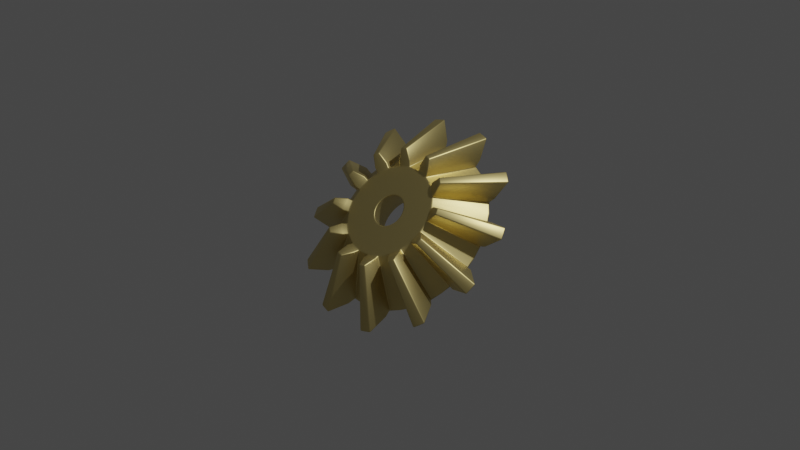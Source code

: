 # Source: gear.blend  (saved by Blender 2.83.20; exported with 4.5.12 LTS)
import bpy
from mathutils import Matrix  # noqa: F401  (used for matrix-valued properties, if any)

bpy.ops.wm.read_factory_settings(use_empty=True)
scene = bpy.context.scene
scene.name = 'Scene'

# ---- collections
col_collection = bpy.data.collections.new('Collection'); scene.collection.children.link(col_collection)

# ---- materials (node trees are filled in below, after node groups)
mat_material_001 = bpy.data.materials.new('Material.001')
mat_material_001.use_transparent_shadow = False

# ---- material node trees
mat_material_001.use_nodes = True; mat_material_001.node_tree.nodes.clear()
_N = mat_material_001.node_tree.nodes; _L = mat_material_001.node_tree.links
n0 = _N.new('ShaderNodeOutputMaterial'); n0.name = 'Material Output'; n0.location = (300, 300)
n1 = _N.new('ShaderNodeBsdfPrincipled'); n1.name = 'Principled BSDF'; n1.location = (10, 300)
n1.distribution = 'GGX'
n1.subsurface_method = 'BURLEY'
n1.inputs[0].default_value = (0.8, 0.6516, 0.2674, 1.0)
n1.inputs[1].default_value = 1.0
n1.inputs[3].default_value = 1.45
n1.inputs[27].default_value = (0.0, 0.0, 0.0, 1.0)
n1.inputs[28].default_value = 1.0
_L.new(n1.outputs[0], n0.inputs[0])
n0.is_active_output = True

# ---- world
world_world = bpy.data.worlds.new('World'); scene.world = world_world
world_world.use_nodes = True; world_world.node_tree.nodes.clear()
_N = world_world.node_tree.nodes; _L = world_world.node_tree.links
n0 = _N.new('ShaderNodeOutputWorld'); n0.name = 'World Output'; n0.location = (300, 300)
n1 = _N.new('ShaderNodeBackground'); n1.name = 'Background'; n1.location = (10, 300)
n1.inputs[0].default_value = (0.05088, 0.05088, 0.05088, 1.0)
_L.new(n1.outputs[0], n0.inputs[0])
n0.is_active_output = True
world_world.color = (0.05088, 0.05088, 0.05088)
world_world.use_sun_shadow = False
world_world.sun_shadow_jitter_overblur = 0.0

# ---- cameras
cam_camera = bpy.data.cameras.new('Camera')
cam_camera.clip_end = 100.0
cam_camera.ortho_scale = 7.314

# ---- lights
light_light = bpy.data.lights.new('Light', 'POINT')
light_light.transmission_factor = 0.0
light_light.energy = 1000.0
light_light.shadow_soft_size = 0.1
light_light.shadow_maximum_resolution = 0.006
light_light.use_absolute_resolution = True

# ---- meshes
me_gear_002 = bpy.data.meshes.new('Gear.002')
me_gear_002.from_pydata([(0.31, 0.0, -0.2), (0.3073, 0.04046, -0.2), (0.2994, 0.08023, -0.2), (0.2864, 0.1186, -0.2), (0.92, 0.0, -0.2), (0.9121, 0.1201, -0.2), (0.8887, 0.2381, -0.2), (0.85, 0.3521, -0.2), (0.9914, 0.1305, -0.1633), (0.9659, 0.2588, -0.1633), (0.9239, 0.3827, -0.1633), (1.174, 0.2494, -0.09), (1.159, 0.3106, -0.09), (1.141, 0.3709, -0.09), (0.1673, 0.0, 0.2), (0.1658, 0.02183, 0.2), (0.1616, 0.04329, 0.2), (0.1545, 0.06401, 0.2), (0.4964, 0.0, 0.2), (0.4921, 0.06479, 0.2), (0.4795, 0.1285, 0.2), (0.4586, 0.19, 0.2), (0.5349, 0.07042, 0.2367), (0.5211, 0.1396, 0.2367), (0.4985, 0.2065, 0.2367), (0.6333, 0.1345, 0.31), (0.6254, 0.1676, 0.31), (0.6157, 0.2001, 0.31), (0.2685, 0.155, -0.2), (0.2459, 0.1887, -0.2), (0.2192, 0.2192, -0.2), (0.1887, 0.2459, -0.2), (0.7967, 0.46, -0.2), (0.7299, 0.5601, -0.2), (0.6505, 0.6505, -0.2), (0.5601, 0.7299, -0.2), (0.7934, 0.6088, -0.1633), (0.7071, 0.7071, -0.1633), (0.6088, 0.7934, -0.1633), (0.8919, 0.8029, -0.09), (0.8485, 0.8485, -0.09), (0.8029, 0.8919, -0.09), (0.1448, 0.08363, 0.2), (0.1327, 0.1018, 0.2), (0.1183, 0.1183, 0.2), (0.1018, 0.1327, 0.2), (0.4299, 0.2482, 0.2), (0.3938, 0.3022, 0.2), (0.351, 0.351, 0.2), (0.3022, 0.3938, 0.2), (0.428, 0.3284, 0.2367), (0.3815, 0.3815, 0.2367), (0.3284, 0.428, 0.2367), (0.4812, 0.4332, 0.31), (0.4578, 0.4578, 0.31), (0.4332, 0.4812, 0.31), (0.155, 0.2685, -0.2), (0.1186, 0.2864, -0.2), (0.08023, 0.2994, -0.2), (0.04046, 0.3073, -0.2), (0.46, 0.7967, -0.2), (0.3521, 0.85, -0.2), (0.2381, 0.8887, -0.2), (0.1201, 0.9121, -0.2), (0.3827, 0.9239, -0.1633), (0.2588, 0.9659, -0.1633), (0.1305, 0.9914, -0.1633), (0.3709, 1.141, -0.09), (0.3106, 1.159, -0.09), (0.2494, 1.174, -0.09), (0.08363, 0.1448, 0.2), (0.06401, 0.1545, 0.2), (0.04329, 0.1616, 0.2), (0.02183, 0.1658, 0.2), (0.2482, 0.4299, 0.2), (0.19, 0.4586, 0.2), (0.1285, 0.4795, 0.2), (0.06479, 0.4921, 0.2), (0.2065, 0.4985, 0.2367), (0.1396, 0.5211, 0.2367), (0.07042, 0.5349, 0.2367), (0.2001, 0.6157, 0.31), (0.1676, 0.6254, 0.31), (0.1345, 0.6333, 0.31), (1.898e-17, 0.31, -0.2), (-0.04046, 0.3073, -0.2), (-0.08023, 0.2994, -0.2), (-0.1186, 0.2864, -0.2), (5.633e-17, 0.92, -0.2), (-0.1201, 0.9121, -0.2), (-0.2381, 0.8887, -0.2), (-0.3521, 0.85, -0.2), (-0.1305, 0.9914, -0.1633), (-0.2588, 0.9659, -0.1633), (-0.3827, 0.9239, -0.1633), (-0.2494, 1.174, -0.09), (-0.3106, 1.159, -0.09), (-0.3709, 1.141, -0.09), (1.024e-17, 0.1673, 0.2), (-0.02183, 0.1658, 0.2), (-0.04329, 0.1616, 0.2), (-0.06401, 0.1545, 0.2), (3.039e-17, 0.4964, 0.2), (-0.06479, 0.4921, 0.2), (-0.1285, 0.4795, 0.2), (-0.19, 0.4586, 0.2), (-0.07042, 0.5349, 0.2367), (-0.1396, 0.5211, 0.2367), (-0.2065, 0.4985, 0.2367), (-0.1345, 0.6333, 0.31), (-0.1676, 0.6254, 0.31), (-0.2001, 0.6157, 0.31), (-0.155, 0.2685, -0.2), (-0.1887, 0.2459, -0.2), (-0.2192, 0.2192, -0.2), (-0.2459, 0.1887, -0.2), (-0.46, 0.7967, -0.2), (-0.5601, 0.7299, -0.2), (-0.6505, 0.6505, -0.2), (-0.7299, 0.5601, -0.2), (-0.6088, 0.7934, -0.1633), (-0.7071, 0.7071, -0.1633), (-0.7934, 0.6088, -0.1633), (-0.8029, 0.8919, -0.09), (-0.8485, 0.8485, -0.09), (-0.8919, 0.8029, -0.09), (-0.08363, 0.1448, 0.2), (-0.1018, 0.1327, 0.2), (-0.1183, 0.1183, 0.2), (-0.1327, 0.1018, 0.2), (-0.2482, 0.4299, 0.2), (-0.3022, 0.3938, 0.2), (-0.351, 0.351, 0.2), (-0.3938, 0.3022, 0.2), (-0.3284, 0.428, 0.2367), (-0.3815, 0.3815, 0.2367), (-0.428, 0.3284, 0.2367), (-0.4332, 0.4812, 0.31), (-0.4578, 0.4578, 0.31), (-0.4812, 0.4332, 0.31), (-0.2685, 0.155, -0.2), (-0.2864, 0.1186, -0.2), (-0.2994, 0.08023, -0.2), (-0.3073, 0.04046, -0.2), (-0.7967, 0.46, -0.2), (-0.85, 0.3521, -0.2), (-0.8887, 0.2381, -0.2), (-0.9121, 0.1201, -0.2), (-0.9239, 0.3827, -0.1633), (-0.9659, 0.2588, -0.1633), (-0.9914, 0.1305, -0.1633), (-1.141, 0.3709, -0.09), (-1.159, 0.3106, -0.09), (-1.174, 0.2494, -0.09), (-0.1448, 0.08363, 0.2), (-0.1545, 0.06401, 0.2), (-0.1616, 0.04329, 0.2), (-0.1658, 0.02183, 0.2), (-0.4299, 0.2482, 0.2), (-0.4586, 0.19, 0.2), (-0.4795, 0.1285, 0.2), (-0.4921, 0.06479, 0.2), (-0.4985, 0.2065, 0.2367), (-0.5211, 0.1396, 0.2367), (-0.5349, 0.07042, 0.2367), (-0.6157, 0.2001, 0.31), (-0.6254, 0.1676, 0.31), (-0.6333, 0.1345, 0.31), (-0.31, 3.796e-17, -0.2), (-0.3073, -0.04046, -0.2), (-0.2994, -0.08023, -0.2), (-0.2864, -0.1186, -0.2), (-0.92, 1.127e-16, -0.2), (-0.9121, -0.1201, -0.2), (-0.8887, -0.2381, -0.2), (-0.85, -0.3521, -0.2), (-0.9914, -0.1305, -0.1633), (-0.9659, -0.2588, -0.1633), (-0.9239, -0.3827, -0.1633), (-1.174, -0.2494, -0.09), (-1.159, -0.3106, -0.09), (-1.141, -0.3709, -0.09), (-0.1673, 2.048e-17, 0.2), (-0.1658, -0.02183, 0.2), (-0.1616, -0.04329, 0.2), (-0.1545, -0.06401, 0.2), (-0.4964, 6.079e-17, 0.2), (-0.4921, -0.06479, 0.2), (-0.4795, -0.1285, 0.2), (-0.4586, -0.19, 0.2), (-0.5349, -0.07042, 0.2367), (-0.5211, -0.1396, 0.2367), (-0.4985, -0.2065, 0.2367), (-0.6333, -0.1345, 0.31), (-0.6254, -0.1676, 0.31), (-0.6157, -0.2001, 0.31), (-0.2685, -0.155, -0.2), (-0.2459, -0.1887, -0.2), (-0.2192, -0.2192, -0.2), (-0.1887, -0.2459, -0.2), (-0.7967, -0.46, -0.2), (-0.7299, -0.5601, -0.2), (-0.6505, -0.6505, -0.2), (-0.5601, -0.7299, -0.2), (-0.7934, -0.6088, -0.1633), (-0.7071, -0.7071, -0.1633), (-0.6088, -0.7934, -0.1633), (-0.8919, -0.8029, -0.09), (-0.8485, -0.8485, -0.09), (-0.8029, -0.8919, -0.09), (-0.1448, -0.08363, 0.2), (-0.1327, -0.1018, 0.2), (-0.1183, -0.1183, 0.2), (-0.1018, -0.1327, 0.2), (-0.4299, -0.2482, 0.2), (-0.3938, -0.3022, 0.2), (-0.351, -0.351, 0.2), (-0.3022, -0.3938, 0.2), (-0.428, -0.3284, 0.2367), (-0.3815, -0.3815, 0.2367), (-0.3284, -0.428, 0.2367), (-0.4812, -0.4332, 0.31), (-0.4578, -0.4578, 0.31), (-0.4332, -0.4812, 0.31), (-0.155, -0.2685, -0.2), (-0.1186, -0.2864, -0.2), (-0.08023, -0.2994, -0.2), (-0.04046, -0.3073, -0.2), (-0.46, -0.7967, -0.2), (-0.3521, -0.85, -0.2), (-0.2381, -0.8887, -0.2), (-0.1201, -0.9121, -0.2), (-0.3827, -0.9239, -0.1633), (-0.2588, -0.9659, -0.1633), (-0.1305, -0.9914, -0.1633), (-0.3709, -1.141, -0.09), (-0.3106, -1.159, -0.09), (-0.2494, -1.174, -0.09), (-0.08363, -0.1448, 0.2), (-0.06401, -0.1545, 0.2), (-0.04329, -0.1616, 0.2), (-0.02183, -0.1658, 0.2), (-0.2482, -0.4299, 0.2), (-0.19, -0.4586, 0.2), (-0.1285, -0.4795, 0.2), (-0.06479, -0.4921, 0.2), (-0.2065, -0.4985, 0.2367), (-0.1396, -0.5211, 0.2367), (-0.07042, -0.5349, 0.2367), (-0.2001, -0.6157, 0.31), (-0.1676, -0.6254, 0.31), (-0.1345, -0.6333, 0.31), (-5.695e-17, -0.31, -0.2), (0.04046, -0.3073, -0.2), (0.08023, -0.2994, -0.2), (0.1186, -0.2864, -0.2), (-1.69e-16, -0.92, -0.2), (0.1201, -0.9121, -0.2), (0.2381, -0.8887, -0.2), (0.3521, -0.85, -0.2), (0.1305, -0.9914, -0.1633), (0.2588, -0.9659, -0.1633), (0.3827, -0.9239, -0.1633), (0.2494, -1.174, -0.09), (0.3106, -1.159, -0.09), (0.3709, -1.141, -0.09), (-3.072e-17, -0.1673, 0.2), (0.02183, -0.1658, 0.2), (0.04329, -0.1616, 0.2), (0.06401, -0.1545, 0.2), (-9.118e-17, -0.4964, 0.2), (0.06479, -0.4921, 0.2), (0.1285, -0.4795, 0.2), (0.19, -0.4586, 0.2), (0.07042, -0.5349, 0.2367), (0.1396, -0.5211, 0.2367), (0.2065, -0.4985, 0.2367), (0.1345, -0.6333, 0.31), (0.1676, -0.6254, 0.31), (0.2001, -0.6157, 0.31), (0.155, -0.2685, -0.2), (0.1887, -0.2459, -0.2), (0.2192, -0.2192, -0.2), (0.2459, -0.1887, -0.2), (0.46, -0.7967, -0.2), (0.5601, -0.7299, -0.2), (0.6505, -0.6505, -0.2), (0.7299, -0.5601, -0.2), (0.6088, -0.7934, -0.1633), (0.7071, -0.7071, -0.1633), (0.7934, -0.6088, -0.1633), (0.8029, -0.8919, -0.09), (0.8485, -0.8485, -0.09), (0.8919, -0.8029, -0.09), (0.08363, -0.1448, 0.2), (0.1018, -0.1327, 0.2), (0.1183, -0.1183, 0.2), (0.1327, -0.1018, 0.2), (0.2482, -0.4299, 0.2), (0.3022, -0.3938, 0.2), (0.351, -0.351, 0.2), (0.3938, -0.3022, 0.2), (0.3284, -0.428, 0.2367), (0.3815, -0.3815, 0.2367), (0.428, -0.3284, 0.2367), (0.4332, -0.4812, 0.31), (0.4578, -0.4578, 0.31), (0.4812, -0.4332, 0.31), (0.2685, -0.155, -0.2), (0.2864, -0.1186, -0.2), (0.2994, -0.08023, -0.2), (0.3073, -0.04046, -0.2), (0.7967, -0.46, -0.2), (0.85, -0.3521, -0.2), (0.8887, -0.2381, -0.2), (0.9121, -0.1201, -0.2), (0.9239, -0.3827, -0.1633), (0.9659, -0.2588, -0.1633), (0.9914, -0.1305, -0.1633), (1.141, -0.3709, -0.09), (1.159, -0.3106, -0.09), (1.174, -0.2494, -0.09), (0.1448, -0.08363, 0.2), (0.1545, -0.06401, 0.2), (0.1616, -0.04329, 0.2), (0.1658, -0.02183, 0.2), (0.4299, -0.2482, 0.2), (0.4586, -0.19, 0.2), (0.4795, -0.1285, 0.2), (0.4921, -0.06479, 0.2), (0.4985, -0.2065, 0.2367), (0.5211, -0.1396, 0.2367), (0.5349, -0.07042, 0.2367), (0.6157, -0.2001, 0.31), (0.6254, -0.1676, 0.31), (0.6333, -0.1345, 0.31), (0.1892, 0.0, 0.2), (0.1876, 0.0247, 0.2), (0.1828, 0.04897, 0.2), (0.1748, 0.0724, 0.2), (0.1638, 0.0946, 0.2), (0.1501, 0.1152, 0.2), (0.1338, 0.1338, 0.2), (0.1152, 0.1501, 0.2), (0.0946, 0.1638, 0.2), (0.0724, 0.1748, 0.2), (0.04897, 0.1828, 0.2), (0.0247, 0.1876, 0.2), (1.158e-17, 0.1892, 0.2), (-0.0247, 0.1876, 0.2), (-0.04897, 0.1828, 0.2), (-0.0724, 0.1748, 0.2), (-0.0946, 0.1638, 0.2), (-0.1152, 0.1501, 0.2), (-0.1338, 0.1338, 0.2), (-0.1501, 0.1152, 0.2), (-0.1638, 0.0946, 0.2), (-0.1748, 0.0724, 0.2), (-0.1828, 0.04897, 0.2), (-0.1876, 0.0247, 0.2), (-0.1892, 2.317e-17, 0.2), (-0.1876, -0.0247, 0.2), (-0.1828, -0.04897, 0.2), (-0.1748, -0.0724, 0.2), (-0.1638, -0.0946, 0.2), (-0.1501, -0.1152, 0.2), (-0.1338, -0.1338, 0.2), (-0.1152, -0.1501, 0.2), (-0.0946, -0.1638, 0.2), (-0.0724, -0.1748, 0.2), (-0.04897, -0.1828, 0.2), (-0.0247, -0.1876, 0.2), (-3.475e-17, -0.1892, 0.2), (0.0247, -0.1876, 0.2), (0.04897, -0.1828, 0.2), (0.0724, -0.1748, 0.2), (0.0946, -0.1638, 0.2), (0.1152, -0.1501, 0.2), (0.1338, -0.1338, 0.2), (0.1501, -0.1152, 0.2), (0.1638, -0.0946, 0.2), (0.1748, -0.0724, 0.2), (0.1828, -0.04897, 0.2), (0.1876, -0.0247, 0.2), (0.4781, 0.0, 0.2), (0.474, 0.06241, 0.2), (0.4618, 0.1237, 0.2), (0.4417, 0.183, 0.2), (0.4141, 0.2391, 0.2), (0.3793, 0.2911, 0.2), (0.3381, 0.3381, 0.2), (0.2911, 0.3793, 0.2), (0.2391, 0.4141, 0.2), (0.183, 0.4417, 0.2), (0.1237, 0.4618, 0.2), (0.06241, 0.474, 0.2), (2.928e-17, 0.4781, 0.2), (-0.06241, 0.474, 0.2), (-0.1237, 0.4618, 0.2), (-0.183, 0.4417, 0.2), (-0.2391, 0.4141, 0.2), (-0.2911, 0.3793, 0.2), (-0.3381, 0.3381, 0.2), (-0.3793, 0.2911, 0.2), (-0.4141, 0.2391, 0.2), (-0.4417, 0.183, 0.2), (-0.4618, 0.1237, 0.2), (-0.474, 0.06241, 0.2), (-0.4781, 5.855e-17, 0.2), (-0.474, -0.06241, 0.2), (-0.4618, -0.1237, 0.2), (-0.4417, -0.183, 0.2), (-0.4141, -0.2391, 0.2), (-0.3793, -0.2911, 0.2), (-0.3381, -0.3381, 0.2), (-0.2911, -0.3793, 0.2), (-0.2391, -0.4141, 0.2), (-0.183, -0.4417, 0.2), (-0.1237, -0.4618, 0.2), (-0.06241, -0.474, 0.2), (-8.783e-17, -0.4781, 0.2), (0.06241, -0.474, 0.2), (0.1237, -0.4618, 0.2), (0.183, -0.4417, 0.2), (0.2391, -0.4141, 0.2), (0.2911, -0.3793, 0.2), (0.3381, -0.3381, 0.2), (0.3793, -0.2911, 0.2), (0.4141, -0.2391, 0.2), (0.4417, -0.183, 0.2), (0.4618, -0.1237, 0.2), (0.474, -0.06241, 0.2), (0.8894, 0.0, -0.2), (0.8818, 0.1161, -0.2), (0.8591, 0.2302, -0.2), (0.8217, 0.3403, -0.2), (0.7702, 0.4447, -0.2), (0.7056, 0.5414, -0.2), (0.6289, 0.6289, -0.2), (0.5414, 0.7056, -0.2), (0.4447, 0.7702, -0.2), (0.3403, 0.8217, -0.2), (0.2302, 0.8591, -0.2), (0.1161, 0.8818, -0.2), (5.446e-17, 0.8894, -0.2), (-0.1161, 0.8818, -0.2), (-0.2302, 0.8591, -0.2), (-0.3403, 0.8217, -0.2), (-0.4447, 0.7702, -0.2), (-0.5414, 0.7056, -0.2), (-0.6289, 0.6289, -0.2), (-0.7056, 0.5414, -0.2), (-0.7702, 0.4447, -0.2), (-0.8217, 0.3403, -0.2), (-0.8591, 0.2302, -0.2), (-0.8818, 0.1161, -0.2), (-0.8894, 1.089e-16, -0.2), (-0.8818, -0.1161, -0.2), (-0.8591, -0.2302, -0.2), (-0.8217, -0.3403, -0.2), (-0.7702, -0.4447, -0.2), (-0.7056, -0.5414, -0.2), (-0.6289, -0.6289, -0.2), (-0.5414, -0.7056, -0.2), (-0.4447, -0.7702, -0.2), (-0.3403, -0.8217, -0.2), (-0.2302, -0.8591, -0.2), (-0.1161, -0.8818, -0.2), (-1.634e-16, -0.8894, -0.2), (0.1161, -0.8818, -0.2), (0.2302, -0.8591, -0.2), (0.3403, -0.8217, -0.2), (0.4447, -0.7702, -0.2), (0.5414, -0.7056, -0.2), (0.6289, -0.6289, -0.2), (0.7056, -0.5414, -0.2), (0.7702, -0.4447, -0.2), (0.8217, -0.3403, -0.2), (0.8591, -0.2302, -0.2), (0.8818, -0.1161, -0.2), (0.3409, 0.0, -0.2), (0.338, 0.0445, -0.2), (0.3293, 0.08823, -0.2), (0.315, 0.1305, -0.2), (0.2952, 0.1705, -0.2), (0.2705, 0.2075, -0.2), (0.2411, 0.2411, -0.2), (0.2075, 0.2705, -0.2), (0.1705, 0.2952, -0.2), (0.1305, 0.315, -0.2), (0.08823, 0.3293, -0.2), (0.0445, 0.338, -0.2), (2.087e-17, 0.3409, -0.2), (-0.0445, 0.338, -0.2), (-0.08823, 0.3293, -0.2), (-0.1305, 0.315, -0.2), (-0.1705, 0.2952, -0.2), (-0.2075, 0.2705, -0.2), (-0.2411, 0.2411, -0.2), (-0.2705, 0.2075, -0.2), (-0.2952, 0.1705, -0.2), (-0.315, 0.1305, -0.2), (-0.3293, 0.08823, -0.2), (-0.338, 0.0445, -0.2), (-0.3409, 4.175e-17, -0.2), (-0.338, -0.0445, -0.2), (-0.3293, -0.08823, -0.2), (-0.315, -0.1305, -0.2), (-0.2952, -0.1705, -0.2), (-0.2705, -0.2075, -0.2), (-0.2411, -0.2411, -0.2), (-0.2075, -0.2705, -0.2), (-0.1705, -0.2952, -0.2), (-0.1305, -0.315, -0.2), (-0.08823, -0.3293, -0.2), (-0.0445, -0.338, -0.2), (-6.262e-17, -0.3409, -0.2), (0.0445, -0.338, -0.2), (0.08823, -0.3293, -0.2), (0.1305, -0.315, -0.2), (0.1705, -0.2952, -0.2), (0.2075, -0.2705, -0.2), (0.2411, -0.2411, -0.2), (0.2705, -0.2075, -0.2), (0.2952, -0.1705, -0.2), (0.315, -0.1305, -0.2), (0.3293, -0.08823, -0.2), (0.338, -0.0445, -0.2)], [], [(480, 0, 1, 481), (481, 1, 2, 482), (482, 2, 3, 483), (8, 5, 6, 9), (9, 6, 7, 10), (11, 8, 9, 12), (12, 9, 10, 13), (384, 18, 19, 385), (385, 19, 20, 386), (386, 20, 21, 387), (19, 22, 23, 20), (20, 23, 24, 21), (22, 25, 26, 23), (23, 26, 27, 24), (18, 4, 5, 19), (19, 5, 8, 22), (22, 8, 11, 25), (25, 11, 12, 26), (26, 12, 13, 27), (27, 13, 10, 24), (24, 10, 7, 21), (484, 28, 29, 485), (485, 29, 30, 486), (486, 30, 31, 487), (36, 33, 34, 37), (37, 34, 35, 38), (39, 36, 37, 40), (40, 37, 38, 41), (388, 46, 47, 389), (389, 47, 48, 390), (390, 48, 49, 391), (47, 50, 51, 48), (48, 51, 52, 49), (50, 53, 54, 51), (51, 54, 55, 52), (46, 32, 33, 47), (47, 33, 36, 50), (50, 36, 39, 53), (53, 39, 40, 54), (54, 40, 41, 55), (55, 41, 38, 52), (52, 38, 35, 49), (435, 436, 32, 7), (7, 32, 46, 21), (339, 340, 42, 17), (488, 56, 57, 489), (489, 57, 58, 490), (490, 58, 59, 491), (64, 61, 62, 65), (65, 62, 63, 66), (67, 64, 65, 68), (68, 65, 66, 69), (392, 74, 75, 393), (393, 75, 76, 394), (394, 76, 77, 395), (75, 78, 79, 76), (76, 79, 80, 77), (78, 81, 82, 79), (79, 82, 83, 80), (74, 60, 61, 75), (75, 61, 64, 78), (78, 64, 67, 81), (81, 67, 68, 82), (82, 68, 69, 83), (83, 69, 66, 80), (80, 66, 63, 77), (439, 440, 60, 35), (35, 60, 74, 49), (343, 344, 70, 45), (492, 84, 85, 493), (493, 85, 86, 494), (494, 86, 87, 495), (92, 89, 90, 93), (93, 90, 91, 94), (95, 92, 93, 96), (96, 93, 94, 97), (396, 102, 103, 397), (397, 103, 104, 398), (398, 104, 105, 399), (103, 106, 107, 104), (104, 107, 108, 105), (106, 109, 110, 107), (107, 110, 111, 108), (102, 88, 89, 103), (103, 89, 92, 106), (106, 92, 95, 109), (109, 95, 96, 110), (110, 96, 97, 111), (111, 97, 94, 108), (108, 94, 91, 105), (443, 444, 88, 63), (63, 88, 102, 77), (347, 348, 98, 73), (496, 112, 113, 497), (497, 113, 114, 498), (498, 114, 115, 499), (120, 117, 118, 121), (121, 118, 119, 122), (123, 120, 121, 124), (124, 121, 122, 125), (400, 130, 131, 401), (401, 131, 132, 402), (402, 132, 133, 403), (131, 134, 135, 132), (132, 135, 136, 133), (134, 137, 138, 135), (135, 138, 139, 136), (130, 116, 117, 131), (131, 117, 120, 134), (134, 120, 123, 137), (137, 123, 124, 138), (138, 124, 125, 139), (139, 125, 122, 136), (136, 122, 119, 133), (447, 448, 116, 91), (91, 116, 130, 105), (351, 352, 126, 101), (500, 140, 141, 501), (501, 141, 142, 502), (502, 142, 143, 503), (148, 145, 146, 149), (149, 146, 147, 150), (151, 148, 149, 152), (152, 149, 150, 153), (404, 158, 159, 405), (405, 159, 160, 406), (406, 160, 161, 407), (159, 162, 163, 160), (160, 163, 164, 161), (162, 165, 166, 163), (163, 166, 167, 164), (158, 144, 145, 159), (159, 145, 148, 162), (162, 148, 151, 165), (165, 151, 152, 166), (166, 152, 153, 167), (167, 153, 150, 164), (164, 150, 147, 161), (451, 452, 144, 119), (119, 144, 158, 133), (355, 356, 154, 129), (504, 168, 169, 505), (505, 169, 170, 506), (506, 170, 171, 507), (176, 173, 174, 177), (177, 174, 175, 178), (179, 176, 177, 180), (180, 177, 178, 181), (408, 186, 187, 409), (409, 187, 188, 410), (410, 188, 189, 411), (187, 190, 191, 188), (188, 191, 192, 189), (190, 193, 194, 191), (191, 194, 195, 192), (186, 172, 173, 187), (187, 173, 176, 190), (190, 176, 179, 193), (193, 179, 180, 194), (194, 180, 181, 195), (195, 181, 178, 192), (192, 178, 175, 189), (455, 456, 172, 147), (147, 172, 186, 161), (359, 360, 182, 157), (508, 196, 197, 509), (509, 197, 198, 510), (510, 198, 199, 511), (204, 201, 202, 205), (205, 202, 203, 206), (207, 204, 205, 208), (208, 205, 206, 209), (412, 214, 215, 413), (413, 215, 216, 414), (414, 216, 217, 415), (215, 218, 219, 216), (216, 219, 220, 217), (218, 221, 222, 219), (219, 222, 223, 220), (214, 200, 201, 215), (215, 201, 204, 218), (218, 204, 207, 221), (221, 207, 208, 222), (222, 208, 209, 223), (223, 209, 206, 220), (220, 206, 203, 217), (459, 460, 200, 175), (175, 200, 214, 189), (363, 364, 210, 185), (512, 224, 225, 513), (513, 225, 226, 514), (514, 226, 227, 515), (232, 229, 230, 233), (233, 230, 231, 234), (235, 232, 233, 236), (236, 233, 234, 237), (416, 242, 243, 417), (417, 243, 244, 418), (418, 244, 245, 419), (243, 246, 247, 244), (244, 247, 248, 245), (246, 249, 250, 247), (247, 250, 251, 248), (242, 228, 229, 243), (243, 229, 232, 246), (246, 232, 235, 249), (249, 235, 236, 250), (250, 236, 237, 251), (251, 237, 234, 248), (248, 234, 231, 245), (463, 464, 228, 203), (203, 228, 242, 217), (367, 368, 238, 213), (516, 252, 253, 517), (517, 253, 254, 518), (518, 254, 255, 519), (260, 257, 258, 261), (261, 258, 259, 262), (263, 260, 261, 264), (264, 261, 262, 265), (420, 270, 271, 421), (421, 271, 272, 422), (422, 272, 273, 423), (271, 274, 275, 272), (272, 275, 276, 273), (274, 277, 278, 275), (275, 278, 279, 276), (270, 256, 257, 271), (271, 257, 260, 274), (274, 260, 263, 277), (277, 263, 264, 278), (278, 264, 265, 279), (279, 265, 262, 276), (276, 262, 259, 273), (467, 468, 256, 231), (231, 256, 270, 245), (371, 372, 266, 241), (520, 280, 281, 521), (521, 281, 282, 522), (522, 282, 283, 523), (288, 285, 286, 289), (289, 286, 287, 290), (291, 288, 289, 292), (292, 289, 290, 293), (424, 298, 299, 425), (425, 299, 300, 426), (426, 300, 301, 427), (299, 302, 303, 300), (300, 303, 304, 301), (302, 305, 306, 303), (303, 306, 307, 304), (298, 284, 285, 299), (299, 285, 288, 302), (302, 288, 291, 305), (305, 291, 292, 306), (306, 292, 293, 307), (307, 293, 290, 304), (304, 290, 287, 301), (471, 472, 284, 259), (259, 284, 298, 273), (375, 376, 294, 269), (524, 308, 309, 525), (525, 309, 310, 526), (526, 310, 311, 527), (316, 313, 314, 317), (317, 314, 315, 318), (319, 316, 317, 320), (320, 317, 318, 321), (428, 326, 327, 429), (429, 327, 328, 430), (430, 328, 329, 431), (327, 330, 331, 328), (328, 331, 332, 329), (330, 333, 334, 331), (331, 334, 335, 332), (326, 312, 313, 327), (327, 313, 316, 330), (330, 316, 319, 333), (333, 319, 320, 334), (334, 320, 321, 335), (335, 321, 318, 332), (332, 318, 315, 329), (475, 476, 312, 287), (287, 312, 326, 301), (379, 380, 322, 297), (479, 432, 4, 315), (315, 4, 18, 329), (383, 336, 14, 325), (59, 58, 72, 73), (84, 59, 73, 98), (85, 84, 98, 99), (86, 85, 99, 100), (87, 86, 100, 101), (112, 87, 101, 126), (113, 112, 126, 127), (114, 113, 127, 128), (115, 114, 128, 129), (140, 115, 129, 154), (141, 140, 154, 155), (142, 141, 155, 156), (143, 142, 156, 157), (168, 143, 157, 182), (169, 168, 182, 183), (170, 169, 183, 184), (171, 170, 184, 185), (196, 171, 185, 210), (197, 196, 210, 211), (198, 197, 211, 212), (199, 198, 212, 213), (224, 199, 213, 238), (225, 224, 238, 239), (226, 225, 239, 240), (227, 226, 240, 241), (252, 227, 241, 266), (253, 252, 266, 267), (254, 253, 267, 268), (255, 254, 268, 269), (280, 255, 269, 294), (281, 280, 294, 295), (282, 281, 295, 296), (283, 282, 296, 297), (308, 283, 297, 322), (309, 308, 322, 323), (310, 309, 323, 324), (311, 310, 324, 325), (0, 311, 325, 14), (1, 0, 14, 15), (2, 1, 15, 16), (3, 2, 16, 17), (28, 3, 17, 42), (29, 28, 42, 43), (30, 29, 43, 44), (31, 30, 44, 45), (56, 31, 45, 70), (57, 56, 70, 71), (58, 57, 71, 72), (431, 384, 336, 383), (427, 428, 380, 379), (324, 382, 383, 325), (323, 381, 382, 324), (322, 380, 381, 323), (423, 424, 376, 375), (296, 378, 379, 297), (295, 377, 378, 296), (294, 376, 377, 295), (419, 420, 372, 371), (268, 374, 375, 269), (267, 373, 374, 268), (266, 372, 373, 267), (415, 416, 368, 367), (240, 370, 371, 241), (239, 369, 370, 240), (238, 368, 369, 239), (411, 412, 364, 363), (212, 366, 367, 213), (211, 365, 366, 212), (210, 364, 365, 211), (407, 408, 360, 359), (184, 362, 363, 185), (183, 361, 362, 184), (182, 360, 361, 183), (403, 404, 356, 355), (156, 358, 359, 157), (155, 357, 358, 156), (154, 356, 357, 155), (399, 400, 352, 351), (128, 354, 355, 129), (127, 353, 354, 128), (126, 352, 353, 127), (395, 396, 348, 347), (100, 350, 351, 101), (99, 349, 350, 100), (98, 348, 349, 99), (391, 392, 344, 343), (72, 346, 347, 73), (71, 345, 346, 72), (70, 344, 345, 71), (387, 388, 340, 339), (44, 342, 343, 45), (43, 341, 342, 44), (42, 340, 341, 43), (16, 338, 339, 17), (15, 337, 338, 16), (14, 336, 337, 15), (21, 46, 388, 387), (49, 74, 392, 391), (77, 102, 396, 395), (105, 130, 400, 399), (133, 158, 404, 403), (161, 186, 408, 407), (189, 214, 412, 411), (217, 242, 416, 415), (245, 270, 420, 419), (273, 298, 424, 423), (301, 326, 428, 427), (329, 18, 384, 431), (382, 430, 431, 383), (381, 429, 430, 382), (380, 428, 429, 381), (378, 426, 427, 379), (377, 425, 426, 378), (376, 424, 425, 377), (374, 422, 423, 375), (373, 421, 422, 374), (372, 420, 421, 373), (370, 418, 419, 371), (369, 417, 418, 370), (368, 416, 417, 369), (366, 414, 415, 367), (365, 413, 414, 366), (364, 412, 413, 365), (362, 410, 411, 363), (361, 409, 410, 362), (360, 408, 409, 361), (358, 406, 407, 359), (357, 405, 406, 358), (356, 404, 405, 357), (354, 402, 403, 355), (353, 401, 402, 354), (352, 400, 401, 353), (350, 398, 399, 351), (349, 397, 398, 350), (348, 396, 397, 349), (346, 394, 395, 347), (345, 393, 394, 346), (344, 392, 393, 345), (342, 390, 391, 343), (341, 389, 390, 342), (340, 388, 389, 341), (338, 386, 387, 339), (337, 385, 386, 338), (336, 384, 385, 337), (527, 480, 432, 479), (523, 524, 476, 475), (314, 478, 479, 315), (313, 477, 478, 314), (312, 476, 477, 313), (519, 520, 472, 471), (286, 474, 475, 287), (285, 473, 474, 286), (284, 472, 473, 285), (515, 516, 468, 467), (258, 470, 471, 259), (257, 469, 470, 258), (256, 468, 469, 257), (511, 512, 464, 463), (230, 466, 467, 231), (229, 465, 466, 230), (228, 464, 465, 229), (507, 508, 460, 459), (202, 462, 463, 203), (201, 461, 462, 202), (200, 460, 461, 201), (503, 504, 456, 455), (174, 458, 459, 175), (173, 457, 458, 174), (172, 456, 457, 173), (499, 500, 452, 451), (146, 454, 455, 147), (145, 453, 454, 146), (144, 452, 453, 145), (495, 496, 448, 447), (118, 450, 451, 119), (117, 449, 450, 118), (116, 448, 449, 117), (491, 492, 444, 443), (90, 446, 447, 91), (89, 445, 446, 90), (88, 444, 445, 89), (487, 488, 440, 439), (62, 442, 443, 63), (61, 441, 442, 62), (60, 440, 441, 61), (483, 484, 436, 435), (34, 438, 439, 35), (33, 437, 438, 34), (32, 436, 437, 33), (6, 434, 435, 7), (5, 433, 434, 6), (4, 432, 433, 5), (3, 28, 484, 483), (31, 56, 488, 487), (59, 84, 492, 491), (87, 112, 496, 495), (115, 140, 500, 499), (143, 168, 504, 503), (171, 196, 508, 507), (199, 224, 512, 511), (227, 252, 516, 515), (255, 280, 520, 519), (283, 308, 524, 523), (311, 0, 480, 527), (478, 526, 527, 479), (477, 525, 526, 478), (476, 524, 525, 477), (474, 522, 523, 475), (473, 521, 522, 474), (472, 520, 521, 473), (470, 518, 519, 471), (469, 517, 518, 470), (468, 516, 517, 469), (466, 514, 515, 467), (465, 513, 514, 466), (464, 512, 513, 465), (462, 510, 511, 463), (461, 509, 510, 462), (460, 508, 509, 461), (458, 506, 507, 459), (457, 505, 506, 458), (456, 504, 505, 457), (454, 502, 503, 455), (453, 501, 502, 454), (452, 500, 501, 453), (450, 498, 499, 451), (449, 497, 498, 450), (448, 496, 497, 449), (446, 494, 495, 447), (445, 493, 494, 446), (444, 492, 493, 445), (442, 490, 491, 443), (441, 489, 490, 442), (440, 488, 489, 441), (438, 486, 487, 439), (437, 485, 486, 438), (436, 484, 485, 437), (434, 482, 483, 435), (433, 481, 482, 434), (432, 480, 481, 433)])
me_gear_002.polygons.foreach_set('use_smooth', [True] * 528)
_uv = me_gear_002.uv_layers.new(name='UVMap')
_uv.uv.foreach_set('vector', [0.2962, 0.2163, 0.2962, 0.2243, 0.286, 0.225, 0.285, 0.2171, 0.285, 0.2171, 0.286, 0.225, 0.276, 0.2271, 0.274, 0.2193, 0.274, 0.2193, 0.276, 0.2271, 0.2663, 0.2305, 0.2633, 0.223, 0.263, 0.04742, 0.266, 0.06804, 0.2363, 0.07414, 0.2308, 0.05404, 0.2308, 0.05404, 0.2363, 0.07414, 0.2076, 0.08418, 0.1996, 0.06495, 0.2325, 3.094e-08, 0.263, 0.04742, 0.2308, 0.05404, 0.2171, 0.003813, 0.2171, 0.003813, 0.2308, 0.05404, 0.1996, 0.06495, 0.202, 0.008453, 0.7558, 0.2787, 0.7526, 0.2807, 0.7458, 0.2655, 0.7492, 0.264, 0.7492, 0.264, 0.7458, 0.2655, 0.7405, 0.2495, 0.7441, 0.2486, 0.7441, 0.2486, 0.7405, 0.2495, 0.7369, 0.2331, 0.7406, 0.2328, 0.2391, 0.943, 0.2311, 0.9493, 0.2311, 0.9331, 0.2391, 0.9281, 0.2391, 0.9281, 0.2311, 0.9331, 0.2308, 0.916, 0.2389, 0.9123, 0.7675, 0.8454, 0.7675, 0.8808, 0.7636, 0.8819, 0.7592, 0.8484, 0.2311, 0.9331, 0.2156, 0.9455, 0.2155, 0.9373, 0.2308, 0.916, 0.7526, 0.2807, 0.6232, 0.3491, 0.6105, 0.3208, 0.7458, 0.2655, 0.7941, 0.8499, 0.7749, 0.7178, 0.7941, 0.7083, 0.8079, 0.8471, 0.8079, 0.8471, 0.7941, 0.7083, 0.839, 0.6711, 0.839, 0.8317, 0.1771, 0.907, 0.1699, 0.7301, 0.1857, 0.7298, 0.1857, 0.9068, 0.1857, 0.9068, 0.1857, 0.7298, 0.2015, 0.7301, 0.1942, 0.907, 0.8403, 0.4912, 0.8403, 0.6528, 0.7931, 0.6295, 0.808, 0.4829, 0.808, 0.4829, 0.7931, 0.6295, 0.7743, 0.6175, 0.7945, 0.4786, 0.2533, 0.2282, 0.2572, 0.2351, 0.2487, 0.241, 0.244, 0.2346, 0.244, 0.2346, 0.2487, 0.241, 0.241, 0.2479, 0.2355, 0.2422, 0.2355, 0.2422, 0.241, 0.2479, 0.2343, 0.2558, 0.2281, 0.2509, 0.1428, 0.09883, 0.1553, 0.1153, 0.1326, 0.1359, 0.118, 0.1212, 0.118, 0.1212, 0.1326, 0.1359, 0.1126, 0.1594, 0.09634, 0.1467, 0.09332, 0.07318, 0.1428, 0.09883, 0.118, 0.1212, 0.08184, 0.08442, 0.08184, 0.08442, 0.118, 0.1212, 0.09634, 0.1467, 0.07094, 0.09627, 0.7388, 0.2169, 0.735, 0.2166, 0.7349, 0.2002, 0.7387, 0.2011, 0.7387, 0.2011, 0.7349, 0.2002, 0.7366, 0.1843, 0.7403, 0.1857, 0.7403, 0.1857, 0.7366, 0.1843, 0.74, 0.169, 0.7436, 0.171, 0.06579, 0.9111, 0.07398, 0.9109, 0.07387, 0.9292, 0.0657, 0.928, 0.0657, 0.928, 0.07387, 0.9292, 0.07398, 0.9472, 0.06579, 0.9446, 0.07398, 0.9109, 0.08973, 0.9233, 0.08971, 0.9321, 0.07387, 0.9292, 0.07387, 0.9292, 0.08971, 0.9321, 0.08973, 0.9409, 0.07398, 0.9472, 0.735, 0.2166, 0.5906, 0.2303, 0.5904, 0.1999, 0.7349, 0.2002, 0.855, 0.8638, 0.839, 0.7144, 0.8579, 0.7032, 0.8684, 0.8603, 0.8684, 0.8603, 0.8579, 0.7032, 0.895, 0.6711, 0.895, 0.8481, 0.07716, 0.9109, 0.0657, 0.7345, 0.08069, 0.7342, 0.08525, 0.9107, 0.08525, 0.9107, 0.08069, 0.7342, 0.09553, 0.7345, 0.09326, 0.9109, 0.7743, 0.4941, 0.7743, 0.6711, 0.7252, 0.6396, 0.7415, 0.4821, 0.7415, 0.4821, 0.7252, 0.6396, 0.7084, 0.6282, 0.7293, 0.4786, 0.2106, 0.09152, 0.1843, 0.1049, 0.1805, 0.09799, 0.2076, 0.08418, 0.594, 0.2609, 0.5906, 0.2303, 0.735, 0.2166, 0.7369, 0.2331, 0.7996, 0.2278, 0.7989, 0.2215, 0.8034, 0.2219, 0.8041, 0.2274, 0.2219, 0.2605, 0.2286, 0.2646, 0.2241, 0.274, 0.2169, 0.2709, 0.2169, 0.2709, 0.2241, 0.274, 0.2208, 0.284, 0.2133, 0.2819, 0.2133, 0.2819, 0.2208, 0.284, 0.2189, 0.2943, 0.2111, 0.2932, 0.06351, 0.2054, 0.08241, 0.2134, 0.07268, 0.243, 0.05293, 0.2376, 0.05293, 0.2376, 0.07268, 0.243, 0.06677, 0.2736, 0.04651, 0.2709, 0.008214, 0.2084, 0.06351, 0.2054, 0.05293, 0.2376, 0.003716, 0.224, 0.003716, 0.224, 0.05293, 0.2376, 0.04651, 0.2709, 1.929e-05, 0.2399, 0.7485, 0.1572, 0.7451, 0.1546, 0.7517, 0.1415, 0.7549, 0.1446, 0.7549, 0.1446, 0.7517, 0.1415, 0.7599, 0.1298, 0.7628, 0.1333, 0.7628, 0.1333, 0.7599, 0.1298, 0.7694, 0.1197, 0.7719, 0.1235, 0.09553, 0.8475, 0.1035, 0.8533, 0.1035, 0.8688, 0.09553, 0.8618, 0.7599, 0.1298, 0.7582, 0.1197, 0.7686, 0.1087, 0.7694, 0.1197, 0.7494, 0.1324, 0.7471, 0.1012, 0.7515, 0.09535, 0.7582, 0.1197, 0.7582, 0.1197, 0.7515, 0.09535, 0.7563, 0.0898, 0.7686, 0.1087, 0.7451, 0.1546, 0.6092, 0.1154, 0.6215, 0.09104, 0.7517, 0.1415, 0.9727, 0.8094, 0.9677, 0.6625, 0.9843, 0.6564, 0.9843, 0.8094, 0.7494, 0.1324, 0.6128, 0.07579, 0.5997, 0.02119, 0.7471, 0.1012, 0.7471, 0.1012, 0.5997, 0.02119, 0.608, 0.01028, 0.7515, 0.09535, 0.7515, 0.09535, 0.608, 0.01028, 0.6168, 0.0, 0.7563, 0.0898, 0.9402, 0.485, 0.9402, 0.6522, 0.8944, 0.6283, 0.9106, 0.4786, 1.0, 0.6564, 1.0, 0.7947, 0.9843, 0.7928, 0.989, 0.6589, 0.1187, 0.1643, 0.1025, 0.1894, 0.0958, 0.1854, 0.1126, 0.1594, 0.5998, 0.142, 0.6092, 0.1154, 0.7451, 0.1546, 0.74, 0.169, 0.8008, 0.2033, 0.8027, 0.1979, 0.8068, 0.201, 0.8051, 0.2058, 0.2104, 0.3048, 0.2182, 0.3048, 0.2188, 0.3153, 0.2111, 0.3163, 0.2111, 0.3163, 0.2188, 0.3153, 0.2208, 0.3256, 0.2133, 0.3277, 0.2133, 0.3277, 0.2208, 0.3256, 0.2241, 0.3356, 0.2169, 0.3386, 0.0465, 0.3386, 0.06676, 0.336, 0.07266, 0.3666, 0.05291, 0.3719, 0.05291, 0.3719, 0.07266, 0.3666, 0.08238, 0.3962, 0.06348, 0.4041, 0.0, 0.3694, 0.0465, 0.3386, 0.05291, 0.3719, 0.003692, 0.3853, 0.003692, 0.3853, 0.05291, 0.3719, 0.06348, 0.4041, 0.008185, 0.4009, 0.7822, 0.1155, 0.78, 0.1114, 0.7917, 0.105, 0.7934, 0.1094, 0.7934, 0.1094, 0.7917, 0.105, 0.8042, 0.1007, 0.8054, 0.1052, 0.8054, 0.1052, 0.8042, 0.1007, 0.8172, 0.09848, 0.818, 0.1031, 0.7917, 0.105, 0.7928, 0.09275, 0.8064, 0.08805, 0.8042, 0.1007, 0.8042, 0.1007, 0.8064, 0.08805, 0.8206, 0.08565, 0.8172, 0.09848, 0.7928, 0.09275, 0.8027, 0.05933, 0.8093, 0.0574, 0.8064, 0.08805, 0.8064, 0.08805, 0.8093, 0.0574, 0.8161, 0.05591, 0.8206, 0.08565, 0.6929, 0.9821, 0.6807, 0.8399, 0.7071, 0.8442, 0.7071, 0.9844, 0.4892, 0.8007, 0.4715, 0.6573, 0.4908, 0.646, 0.503, 0.797, 0.503, 0.797, 0.4908, 0.646, 0.5322, 0.6093, 0.5322, 0.782, 0.9695, 0.4826, 0.9695, 0.6355, 0.9549, 0.632, 0.9616, 0.4807, 0.9616, 0.4807, 0.9549, 0.632, 0.9402, 0.6281, 0.9537, 0.4786, 0.4643, 0.803, 0.4643, 0.975, 0.4272, 0.9522, 0.4377, 0.7962, 0.4377, 0.7962, 0.4272, 0.9522, 0.4084, 0.9424, 0.4243, 0.7937, 0.0744, 0.2747, 0.07248, 0.3048, 0.06478, 0.3048, 0.06677, 0.2736, 0.656, 0.8374, 0.6807, 0.8399, 0.6929, 0.9821, 0.6795, 0.9807, 0.812, 0.1846, 0.816, 0.1814, 0.8186, 0.1864, 0.815, 0.1892, 0.2219, 0.349, 0.2286, 0.345, 0.2343, 0.3538, 0.2281, 0.3587, 0.2281, 0.3587, 0.2343, 0.3538, 0.241, 0.3617, 0.2355, 0.3674, 0.2355, 0.3674, 0.241, 0.3617, 0.2487, 0.3686, 0.2439, 0.375, 0.09629, 0.4627, 0.1126, 0.4502, 0.1325, 0.4736, 0.118, 0.4883, 0.118, 0.4883, 0.1325, 0.4736, 0.1553, 0.4942, 0.1427, 0.5107, 0.07088, 0.513, 0.09629, 0.4627, 0.118, 0.4883, 0.08177, 0.5249, 0.08177, 0.5249, 0.118, 0.4883, 0.1427, 0.5107, 0.09325, 0.5361, 0.8309, 0.1031, 0.8306, 0.09843, 0.8442, 0.1005, 0.8439, 0.1051, 0.8439, 0.1051, 0.8442, 0.1005, 0.8576, 0.1048, 0.8569, 0.1092, 0.8569, 0.1092, 0.8576, 0.1048, 0.8707, 0.111, 0.8695, 0.1152, 0.8442, 0.1005, 0.8498, 0.08789, 0.8644, 0.09249, 0.8576, 0.1048, 0.8576, 0.1048, 0.8644, 0.09249, 0.8787, 0.09931, 0.8707, 0.111, 0.8498, 0.08789, 0.872, 0.06018, 0.879, 0.06272, 0.8644, 0.09249, 0.8644, 0.09249, 0.879, 0.06272, 0.8859, 0.06569, 0.8787, 0.09931, 0.6244, 0.9658, 0.6204, 0.8304, 0.6507, 0.8311, 0.6408, 0.9662, 0.6695, 0.8374, 0.656, 0.6872, 0.6739, 0.6776, 0.6823, 0.835, 0.6823, 0.835, 0.6739, 0.6776, 0.7055, 0.6535, 0.7055, 0.8277, 0.5008, 0.8008, 0.5008, 0.9486, 0.4852, 0.9499, 0.4924, 0.8015, 0.4924, 0.8015, 0.4852, 0.9499, 0.4698, 0.9509, 0.4841, 0.802, 0.2799, 0.6261, 0.2799, 0.8004, 0.2347, 0.7658, 0.2486, 0.6125, 0.2486, 0.6125, 0.2347, 0.7658, 0.2155, 0.7552, 0.2348, 0.6093, 0.0895, 0.3931, 0.1024, 0.4202, 0.09576, 0.4242, 0.08238, 0.3962, 0.5904, 0.8311, 0.6204, 0.8304, 0.6244, 0.9658, 0.6082, 0.9662, 0.8302, 0.1765, 0.8353, 0.1765, 0.8357, 0.182, 0.8311, 0.182, 0.2533, 0.3814, 0.2572, 0.3745, 0.2663, 0.3791, 0.2633, 0.3865, 0.2633, 0.3865, 0.2663, 0.3791, 0.276, 0.3825, 0.2739, 0.3903, 0.2739, 0.3903, 0.276, 0.3825, 0.286, 0.3846, 0.2849, 0.3925, 0.1996, 0.5445, 0.2076, 0.5254, 0.2362, 0.5354, 0.2307, 0.5554, 0.2307, 0.5554, 0.2362, 0.5354, 0.2659, 0.5415, 0.263, 0.5621, 0.2019, 0.6009, 0.1996, 0.5445, 0.2307, 0.5554, 0.217, 0.6055, 0.217, 0.6055, 0.2307, 0.5554, 0.263, 0.5621, 0.2324, 0.6093, 0.8816, 0.1231, 0.8832, 0.1193, 0.895, 0.1293, 0.8929, 0.1328, 0.8929, 0.1328, 0.895, 0.1293, 0.9058, 0.1409, 0.9033, 0.144, 0.9033, 0.144, 0.9058, 0.1409, 0.9155, 0.154, 0.9126, 0.1566, 0.895, 0.1293, 0.9051, 0.1191, 0.9169, 0.1318, 0.9058, 0.1409, 0.9058, 0.1409, 0.9169, 0.1318, 0.9273, 0.146, 0.9155, 0.154, 0.9051, 0.1191, 0.9364, 0.1036, 0.9419, 0.1099, 0.9169, 0.1318, 0.9169, 0.1318, 0.9419, 0.1099, 0.9471, 0.1165, 0.9273, 0.146, 0.9346, 0.6729, 0.9217, 0.8125, 0.895, 0.8142, 0.9202, 0.6739, 0.2057, 0.8728, 0.2015, 0.7323, 0.2152, 0.7298, 0.2152, 0.875, 0.6158, 0.8304, 0.5904, 0.6853, 0.6326, 0.6624, 0.6434, 0.8246, 0.6434, 0.8246, 0.6326, 0.6624, 0.6445, 0.6577, 0.6498, 0.8221, 0.6498, 0.8221, 0.6445, 0.6577, 0.656, 0.6535, 0.656, 0.8198, 0.944, 0.8235, 0.944, 0.9703, 0.895, 0.9426, 0.9111, 0.8142, 0.9852, 0.4786, 0.9852, 0.6292, 0.9695, 0.6242, 0.9743, 0.4793, 0.16, 0.4879, 0.1843, 0.5047, 0.1804, 0.5116, 0.1553, 0.4942, 0.9498, 0.809, 0.9217, 0.8125, 0.9346, 0.6729, 0.9498, 0.6711, 0.8506, 0.1813, 0.8554, 0.1844, 0.8534, 0.189, 0.8492, 0.1863, 0.2961, 0.3933, 0.2961, 0.3852, 0.3063, 0.3846, 0.3073, 0.3925, 0.3073, 0.3925, 0.3063, 0.3846, 0.3163, 0.3825, 0.3183, 0.3903, 0.3183, 0.3903, 0.3163, 0.3825, 0.326, 0.3791, 0.3289, 0.3865, 0.3286, 0.5621, 0.3263, 0.5415, 0.356, 0.5354, 0.3609, 0.5554, 0.3609, 0.5554, 0.356, 0.5354, 0.3846, 0.5254, 0.392, 0.5445, 0.3579, 0.6093, 0.3286, 0.5621, 0.3609, 0.5554, 0.3732, 0.6055, 0.3732, 0.6055, 0.3609, 0.5554, 0.392, 0.5445, 0.3884, 0.6009, 0.9206, 0.1704, 0.9238, 0.1683, 0.9306, 0.1835, 0.9272, 0.1851, 0.9272, 0.1851, 0.9306, 0.1835, 0.9359, 0.1995, 0.9323, 0.2004, 0.9323, 0.2004, 0.9359, 0.1995, 0.9395, 0.2159, 0.9358, 0.2162, 0.9306, 0.1835, 0.9438, 0.1781, 0.9496, 0.1955, 0.9359, 0.1995, 0.9359, 0.1995, 0.9496, 0.1955, 0.9535, 0.2133, 0.9395, 0.2159, 0.9438, 0.1781, 0.9787, 0.1779, 0.9812, 0.1863, 0.9496, 0.1955, 0.9496, 0.1955, 0.9812, 0.1863, 0.9833, 0.1948, 0.9535, 0.2133, 0.6976, 0.4805, 0.6885, 0.6299, 0.6708, 0.6309, 0.6881, 0.4811, 0.6881, 0.4811, 0.6708, 0.6309, 0.6528, 0.6365, 0.6761, 0.4807, 0.6761, 0.4807, 0.6528, 0.6365, 0.5978, 0.6535, 0.642, 0.483, 0.642, 0.483, 0.5978, 0.6535, 0.5904, 0.6523, 0.638, 0.4824, 0.1075, 0.7388, 0.1075, 0.8475, 0.09553, 0.8388, 0.101, 0.7342, 0.8944, 0.4926, 0.8944, 0.6694, 0.859, 0.6397, 0.8688, 0.4818, 0.8688, 0.4818, 0.859, 0.6397, 0.8403, 0.6288, 0.8555, 0.4786, 0.2669, 0.5336, 0.2961, 0.5356, 0.2961, 0.5436, 0.2659, 0.5415, 0.7084, 0.6263, 0.6885, 0.6299, 0.6976, 0.4805, 0.7084, 0.4786, 0.8677, 0.1976, 0.8708, 0.2031, 0.867, 0.2056, 0.8642, 0.2008, 0.339, 0.3814, 0.3351, 0.3745, 0.3436, 0.3686, 0.3483, 0.375, 0.3483, 0.375, 0.3436, 0.3686, 0.3513, 0.3617, 0.3568, 0.3674, 0.3568, 0.3674, 0.3513, 0.3617, 0.358, 0.3538, 0.3641, 0.3587, 0.4489, 0.5107, 0.437, 0.4942, 0.4597, 0.4736, 0.4736, 0.4883, 0.4736, 0.4883, 0.4597, 0.4736, 0.4797, 0.4502, 0.4953, 0.4627, 0.4971, 0.5361, 0.4489, 0.5107, 0.4736, 0.4883, 0.5085, 0.5249, 0.5085, 0.5249, 0.4736, 0.4883, 0.4953, 0.4627, 0.5194, 0.513, 0.9376, 0.2321, 0.9414, 0.2324, 0.9415, 0.2488, 0.9377, 0.2479, 0.9377, 0.2479, 0.9415, 0.2488, 0.9398, 0.2648, 0.9361, 0.2633, 0.9361, 0.2633, 0.9398, 0.2648, 0.9364, 0.28, 0.9328, 0.278, 0.9415, 0.2488, 0.9556, 0.249, 0.9538, 0.2664, 0.9398, 0.2648, 0.9398, 0.2648, 0.9538, 0.2664, 0.9501, 0.283, 0.9364, 0.28, 0.9556, 0.249, 0.9874, 0.2631, 0.9863, 0.2714, 0.9538, 0.2664, 0.9538, 0.2664, 0.9863, 0.2714, 0.9848, 0.2795, 0.9501, 0.283, 0.04333, 0.9942, 0.02946, 0.9003, 0.05957, 0.9017, 0.05957, 0.995, 0.3004, 0.7921, 0.2799, 0.6486, 0.2984, 0.6361, 0.3138, 0.7877, 0.3138, 0.7877, 0.2984, 0.6361, 0.3464, 0.6093, 0.3464, 0.7776, 0.5322, 0.9069, 0.5322, 0.9972, 0.5165, 0.9986, 0.5237, 0.9076, 0.5237, 0.9076, 0.5165, 0.9986, 0.5008, 1.0, 0.5153, 0.9084, 0.4715, 0.6281, 0.4715, 0.7937, 0.4277, 0.7561, 0.441, 0.6125, 0.441, 0.6125, 0.4277, 0.7561, 0.4084, 0.7459, 0.4271, 0.6093, 0.3817, 0.5181, 0.4079, 0.5047, 0.4118, 0.5116, 0.3846, 0.5254, 0.0, 0.8985, 0.02946, 0.9003, 0.04333, 0.9942, 0.02743, 0.9932, 0.8768, 0.2212, 0.8775, 0.2275, 0.873, 0.2272, 0.8723, 0.2216, 0.3704, 0.349, 0.3636, 0.345, 0.3682, 0.3356, 0.3753, 0.3386, 0.3753, 0.3386, 0.3682, 0.3356, 0.3714, 0.3256, 0.3789, 0.3277, 0.3789, 0.3277, 0.3714, 0.3256, 0.3734, 0.3153, 0.3811, 0.3163, 0.5281, 0.4041, 0.5099, 0.3962, 0.5196, 0.3666, 0.5387, 0.3719, 0.5387, 0.3719, 0.5196, 0.3666, 0.5255, 0.336, 0.5451, 0.3386, 0.5822, 0.4009, 0.5281, 0.4041, 0.5387, 0.3719, 0.5867, 0.3853, 0.5867, 0.3853, 0.5387, 0.3719, 0.5451, 0.3386, 0.5904, 0.3694, 0.9279, 0.2918, 0.9314, 0.2944, 0.9247, 0.3075, 0.9215, 0.3045, 0.9215, 0.3045, 0.9247, 0.3075, 0.9165, 0.3192, 0.9136, 0.3158, 0.9136, 0.3158, 0.9165, 0.3192, 0.907, 0.3293, 0.9045, 0.3255, 0.9247, 0.3075, 0.9374, 0.3129, 0.9285, 0.3256, 0.9165, 0.3192, 0.9165, 0.3192, 0.9285, 0.3256, 0.9182, 0.3366, 0.907, 0.3293, 0.9374, 0.3129, 0.9604, 0.3366, 0.9559, 0.3425, 0.9285, 0.3256, 0.9285, 0.3256, 0.9559, 0.3425, 0.9511, 0.348, 0.9182, 0.3366, 0.8749, 0.9796, 0.864, 0.8786, 0.8876, 0.8638, 0.8876, 0.9716, 0.3588, 0.9328, 0.3454, 0.8145, 0.365, 0.8071, 0.3727, 0.9311, 0.3727, 0.9311, 0.365, 0.8071, 0.4084, 0.8019, 0.4028, 0.9328, 0.9604, 0.3366, 0.995, 0.4574, 0.9867, 0.4683, 0.9559, 0.3425, 0.9559, 0.3425, 0.9867, 0.4683, 0.9779, 0.4786, 0.9511, 0.348, 0.9511, 0.348, 0.9779, 0.4786, 0.9257, 0.4542, 0.9182, 0.3366, 0.9677, 0.6576, 0.9677, 0.8142, 0.9498, 0.8063, 0.9552, 0.6564, 0.4736, 0.4453, 0.4898, 0.4202, 0.4965, 0.4242, 0.4797, 0.4502, 0.839, 0.8938, 0.864, 0.8786, 0.8749, 0.9796, 0.8614, 0.9878, 0.8756, 0.2457, 0.8737, 0.2511, 0.8696, 0.2481, 0.8713, 0.2432, 0.3819, 0.3048, 0.3741, 0.3048, 0.3734, 0.2943, 0.3811, 0.2932, 0.3811, 0.2932, 0.3734, 0.2943, 0.3714, 0.284, 0.379, 0.2819, 0.379, 0.2819, 0.3714, 0.284, 0.3682, 0.274, 0.3753, 0.2709, 0.5452, 0.2709, 0.5255, 0.2736, 0.5196, 0.243, 0.5387, 0.2376, 0.5387, 0.2376, 0.5196, 0.243, 0.5099, 0.2134, 0.5282, 0.2054, 0.5904, 0.2399, 0.5452, 0.2709, 0.5387, 0.2376, 0.5867, 0.224, 0.5867, 0.224, 0.5387, 0.2376, 0.5282, 0.2054, 0.5822, 0.2084, 0.8942, 0.3335, 0.8964, 0.3376, 0.8847, 0.344, 0.883, 0.3396, 0.883, 0.3396, 0.8847, 0.344, 0.8722, 0.3483, 0.871, 0.3438, 0.871, 0.3438, 0.8722, 0.3483, 0.8592, 0.3505, 0.8584, 0.3459, 0.1733, 0.9482, 0.1699, 0.9353, 0.1865, 0.9349, 0.1885, 0.9478, 0.1885, 0.9478, 0.1865, 0.9349, 0.2037, 0.9353, 0.2044, 0.9482, 0.1699, 0.9353, 0.1728, 0.9071, 0.1808, 0.907, 0.1865, 0.9349, 0.1865, 0.9349, 0.1808, 0.907, 0.1891, 0.9071, 0.2037, 0.9353, 0.8964, 0.3376, 0.8896, 0.4546, 0.868, 0.4664, 0.8847, 0.344, 0.7289, 0.8454, 0.7084, 0.7116, 0.7268, 0.7039, 0.7422, 0.8439, 0.7422, 0.8439, 0.7268, 0.7039, 0.7749, 0.6711, 0.7749, 0.8315, 0.9548, 0.9811, 0.944, 0.8244, 0.9556, 0.8189, 0.9611, 0.9782, 0.9611, 0.9782, 0.9556, 0.8189, 0.9675, 0.8142, 0.9675, 0.9756, 0.1699, 0.7478, 0.1699, 0.9228, 0.1298, 0.8872, 0.1415, 0.7335, 0.1415, 0.7335, 0.1298, 0.8872, 0.1106, 0.8758, 0.1278, 0.7298, 0.5179, 0.3349, 0.5198, 0.3048, 0.5275, 0.3048, 0.5255, 0.336, 0.9094, 0.4392, 0.8896, 0.4546, 0.8964, 0.3376, 0.907, 0.3293, 0.8644, 0.2645, 0.8604, 0.2676, 0.8578, 0.2626, 0.8614, 0.2598, 0.3704, 0.2605, 0.3637, 0.2646, 0.358, 0.2558, 0.3642, 0.2509, 0.3642, 0.2509, 0.358, 0.2558, 0.3513, 0.2479, 0.3568, 0.2422, 0.3568, 0.2422, 0.3513, 0.2479, 0.3436, 0.241, 0.3483, 0.2346, 0.4954, 0.1467, 0.4797, 0.1594, 0.4598, 0.1359, 0.4737, 0.1212, 0.4737, 0.1212, 0.4598, 0.1359, 0.437, 0.1153, 0.4489, 0.09883, 0.5195, 0.09627, 0.4954, 0.1467, 0.4737, 0.1212, 0.5086, 0.08442, 0.5086, 0.08442, 0.4737, 0.1212, 0.4489, 0.09883, 0.4971, 0.07318, 0.8455, 0.346, 0.8458, 0.3506, 0.8323, 0.3485, 0.8325, 0.3439, 0.8325, 0.3439, 0.8323, 0.3485, 0.8188, 0.3443, 0.8195, 0.3398, 0.8195, 0.3398, 0.8188, 0.3443, 0.8057, 0.338, 0.8069, 0.3338, 0.5324, 0.9478, 0.5322, 0.935, 0.5498, 0.9345, 0.5486, 0.9474, 0.5486, 0.9474, 0.5498, 0.9345, 0.5671, 0.935, 0.5644, 0.9478, 0.5322, 0.935, 0.5449, 0.907, 0.5533, 0.9069, 0.5498, 0.9345, 0.5498, 0.9345, 0.5533, 0.9069, 0.5617, 0.907, 0.5671, 0.935, 0.8458, 0.3506, 0.7959, 0.4786, 0.7708, 0.4747, 0.8323, 0.3485, 0.3647, 0.8019, 0.3464, 0.6524, 0.3657, 0.6412, 0.3785, 0.7984, 0.3785, 0.7984, 0.3657, 0.6412, 0.4084, 0.6093, 0.4084, 0.7863, 0.3379, 0.8004, 0.3379, 0.973, 0.3243, 0.9745, 0.3305, 0.8012, 0.3305, 0.8012, 0.3243, 0.9745, 0.3104, 0.9752, 0.3231, 0.8015, 0.0657, 0.7499, 0.0657, 0.8985, 0.01897, 0.8637, 0.03364, 0.7358, 0.03364, 0.7358, 0.01897, 0.8637, 0.0, 0.8563, 0.01998, 0.7342, 0.5028, 0.2164, 0.4898, 0.1894, 0.4965, 0.1854, 0.5099, 0.2134, 0.8207, 0.4785, 0.7959, 0.4786, 0.8458, 0.3506, 0.8592, 0.3505, 0.8462, 0.2725, 0.8411, 0.2726, 0.8408, 0.267, 0.8453, 0.267, 0.339, 0.2282, 0.3351, 0.2351, 0.326, 0.2305, 0.329, 0.223, 0.329, 0.223, 0.326, 0.2305, 0.3163, 0.2271, 0.3183, 0.2193, 0.3183, 0.2193, 0.3163, 0.2271, 0.3063, 0.225, 0.3073, 0.2171, 0.3921, 0.06495, 0.3847, 0.08418, 0.3561, 0.07414, 0.3609, 0.05404, 0.3609, 0.05404, 0.3561, 0.07414, 0.3264, 0.06804, 0.3287, 0.04742, 0.3885, 0.008453, 0.3921, 0.06495, 0.3609, 0.05404, 0.3733, 0.003813, 0.3733, 0.003813, 0.3609, 0.05404, 0.3287, 0.04742, 0.3579, 0.0, 0.7948, 0.3259, 0.7932, 0.3298, 0.7814, 0.3197, 0.7835, 0.3162, 0.7835, 0.3162, 0.7814, 0.3197, 0.7706, 0.3081, 0.7731, 0.305, 0.7731, 0.305, 0.7706, 0.3081, 0.761, 0.295, 0.7638, 0.2924, 0.7592, 0.9842, 0.7461, 0.9864, 0.7407, 0.9725, 0.7542, 0.9713, 0.7542, 0.9713, 0.7407, 0.9725, 0.7367, 0.9594, 0.7505, 0.9593, 0.7461, 0.9864, 0.7129, 0.9792, 0.7105, 0.9726, 0.7407, 0.9725, 0.7407, 0.9725, 0.7105, 0.9726, 0.7084, 0.9662, 0.7367, 0.9594, 0.7932, 0.3298, 0.6984, 0.44, 0.6766, 0.4214, 0.7814, 0.3197, 0.9731, 0.9659, 0.9675, 0.8208, 0.986, 0.8142, 0.986, 0.9655, 0.8268, 0.8499, 0.8268, 0.9525, 0.7749, 0.9665, 0.7933, 0.8512, 0.5896, 0.624, 0.5896, 0.8008, 0.5743, 0.8007, 0.5813, 0.6239, 0.5813, 0.6239, 0.5743, 0.8007, 0.559, 0.7998, 0.5731, 0.6234, 0.5731, 0.6234, 0.559, 0.7998, 0.5322, 0.7648, 0.5567, 0.6093, 0.7367, 0.9594, 0.7395, 0.8454, 0.7592, 0.8498, 0.7505, 0.9593, 0.4323, 0.1217, 0.408, 0.1049, 0.4118, 0.09799, 0.437, 0.1153, 0.7216, 0.4552, 0.6984, 0.44, 0.7932, 0.3298, 0.8057, 0.338, 0.8258, 0.2678, 0.821, 0.2646, 0.823, 0.26, 0.8273, 0.2627, 0.3254, 0.07592, 0.2962, 0.07395, 0.2962, 0.066, 0.3264, 0.06804, 0.6387, 0.3756, 0.6232, 0.3491, 0.7526, 0.2807, 0.761, 0.295, 0.8088, 0.2514, 0.8056, 0.2459, 0.8094, 0.2435, 0.8122, 0.2483, 0.1131, 0.7298, 0.1124, 0.7216, 0.2151, 0.699, 0.2155, 0.7034, 0.3021, 0.803, 0.3104, 0.8045, 0.2884, 0.9123, 0.284, 0.9116, 0.2932, 0.8019, 0.3021, 0.803, 0.284, 0.9116, 0.2791, 0.9109, 0.2837, 0.801, 0.2932, 0.8019, 0.2791, 0.9109, 0.274, 0.9105, 0.2738, 0.8005, 0.2837, 0.801, 0.274, 0.9105, 0.2687, 0.9102, 0.2636, 0.8004, 0.2738, 0.8005, 0.2687, 0.9102, 0.2632, 0.9101, 0.2534, 0.8005, 0.2636, 0.8004, 0.2632, 0.9101, 0.2577, 0.9102, 0.2433, 0.801, 0.2534, 0.8005, 0.2577, 0.9102, 0.2522, 0.9105, 0.2335, 0.8019, 0.2433, 0.801, 0.2522, 0.9105, 0.247, 0.9109, 0.2242, 0.803, 0.2335, 0.8019, 0.247, 0.9109, 0.2419, 0.9116, 0.2155, 0.8045, 0.2242, 0.803, 0.2419, 0.9116, 0.2372, 0.9123, 0.005779, 0.6177, 0.007719, 0.6093, 0.1106, 0.639, 0.1096, 0.6435, 0.004077, 0.6268, 0.005779, 0.6177, 0.1096, 0.6435, 0.1087, 0.6484, 0.002643, 0.6366, 0.004077, 0.6268, 0.1087, 0.6484, 0.1079, 0.6537, 0.001502, 0.6468, 0.002643, 0.6366, 0.1079, 0.6537, 0.1073, 0.6592, 0.0006723, 0.6572, 0.001502, 0.6468, 0.1073, 0.6592, 0.1068, 0.6648, 0.0001688, 0.6677, 0.0006723, 0.6572, 0.1068, 0.6648, 0.1066, 0.6705, 0.0, 0.6781, 0.0001688, 0.6677, 0.1066, 0.6705, 0.1065, 0.6761, 0.0001688, 0.6882, 0.0, 0.6781, 0.1065, 0.6761, 0.1066, 0.6816, 0.0006723, 0.6979, 0.0001688, 0.6882, 0.1066, 0.6816, 0.1068, 0.6868, 0.001502, 0.707, 0.0006723, 0.6979, 0.1068, 0.6868, 0.1073, 0.6917, 0.002643, 0.7153, 0.001502, 0.707, 0.1073, 0.6917, 0.1079, 0.6962, 0.004077, 0.7226, 0.002643, 0.7153, 0.1079, 0.6962, 0.1087, 0.7001, 0.005779, 0.729, 0.004077, 0.7226, 0.1087, 0.7001, 0.1096, 0.7036, 0.007719, 0.7342, 0.005779, 0.729, 0.1096, 0.7036, 0.1106, 0.7063, 0.5874, 0.8985, 0.5896, 0.9069, 0.5044, 0.8825, 0.5032, 0.8779, 0.5857, 0.8894, 0.5874, 0.8985, 0.5032, 0.8779, 0.5023, 0.873, 0.5843, 0.8797, 0.5857, 0.8894, 0.5023, 0.873, 0.5016, 0.8678, 0.5834, 0.8695, 0.5843, 0.8797, 0.5016, 0.8678, 0.5011, 0.8623, 0.583, 0.8591, 0.5834, 0.8695, 0.5011, 0.8623, 0.5008, 0.8567, 0.583, 0.8486, 0.583, 0.8591, 0.5008, 0.8567, 0.5008, 0.851, 0.5834, 0.8381, 0.583, 0.8486, 0.5008, 0.851, 0.5011, 0.8454, 0.5843, 0.828, 0.5834, 0.8381, 0.5011, 0.8454, 0.5016, 0.8399, 0.5857, 0.8183, 0.5843, 0.828, 0.5016, 0.8399, 0.5023, 0.8346, 0.5874, 0.8091, 0.5857, 0.8183, 0.5023, 0.8346, 0.5032, 0.8297, 0.5896, 0.8008, 0.5874, 0.8091, 0.5032, 0.8297, 0.5044, 0.8252, 0.1124, 0.616, 0.1131, 0.6093, 0.2155, 0.6384, 0.2151, 0.6421, 0.1118, 0.6237, 0.1124, 0.616, 0.2151, 0.6421, 0.2148, 0.6462, 0.1114, 0.6323, 0.1118, 0.6237, 0.2148, 0.6462, 0.2146, 0.6508, 0.111, 0.6416, 0.1114, 0.6323, 0.2146, 0.6508, 0.2144, 0.6559, 0.1107, 0.6514, 0.111, 0.6416, 0.2144, 0.6559, 0.2142, 0.6612, 0.1106, 0.6617, 0.1107, 0.6514, 0.2142, 0.6612, 0.2142, 0.6667, 0.1106, 0.6722, 0.1106, 0.6617, 0.2142, 0.6667, 0.2142, 0.6724, 0.1107, 0.6827, 0.1106, 0.6722, 0.2142, 0.6724, 0.2142, 0.678, 0.111, 0.6931, 0.1107, 0.6827, 0.2142, 0.678, 0.2144, 0.6836, 0.1114, 0.7031, 0.111, 0.6931, 0.2144, 0.6836, 0.2146, 0.6891, 0.1118, 0.7127, 0.1114, 0.7031, 0.2146, 0.6891, 0.2148, 0.6942, 0.1124, 0.7216, 0.1118, 0.7127, 0.2148, 0.6942, 0.2151, 0.699, 0.7638, 0.2924, 0.7558, 0.2787, 0.8056, 0.2459, 0.8088, 0.2514, 0.8069, 0.3338, 0.7948, 0.3259, 0.821, 0.2646, 0.8258, 0.2678, 0.8154, 0.2527, 0.8124, 0.2564, 0.8088, 0.2514, 0.8122, 0.2483, 0.8191, 0.2566, 0.8166, 0.2608, 0.8124, 0.2564, 0.8154, 0.2527, 0.823, 0.26, 0.821, 0.2646, 0.8166, 0.2608, 0.8191, 0.2566, 0.8584, 0.3459, 0.8455, 0.346, 0.8411, 0.2726, 0.8462, 0.2725, 0.8317, 0.2649, 0.8308, 0.2702, 0.8258, 0.2678, 0.8273, 0.2627, 0.8362, 0.2663, 0.8359, 0.2718, 0.8308, 0.2702, 0.8317, 0.2649, 0.8408, 0.267, 0.8411, 0.2726, 0.8359, 0.2718, 0.8362, 0.2663, 0.9045, 0.3255, 0.8942, 0.3335, 0.8604, 0.2676, 0.8644, 0.2645, 0.8497, 0.2662, 0.8512, 0.2717, 0.8462, 0.2725, 0.8453, 0.267, 0.8539, 0.2648, 0.8559, 0.2701, 0.8512, 0.2717, 0.8497, 0.2662, 0.8578, 0.2626, 0.8604, 0.2676, 0.8559, 0.2701, 0.8539, 0.2648, 0.9328, 0.278, 0.9279, 0.2918, 0.8737, 0.2511, 0.8756, 0.2457, 0.8646, 0.2564, 0.8681, 0.2606, 0.8644, 0.2645, 0.8614, 0.2598, 0.8673, 0.2525, 0.8712, 0.2562, 0.8681, 0.2606, 0.8646, 0.2564, 0.8696, 0.2481, 0.8737, 0.2511, 0.8712, 0.2562, 0.8673, 0.2525, 0.9358, 0.2162, 0.9376, 0.2321, 0.8775, 0.2275, 0.8768, 0.2212, 0.8725, 0.2381, 0.8769, 0.2399, 0.8756, 0.2457, 0.8713, 0.2432, 0.873, 0.2327, 0.8776, 0.2338, 0.8769, 0.2399, 0.8725, 0.2381, 0.873, 0.2272, 0.8775, 0.2275, 0.8776, 0.2338, 0.873, 0.2327, 0.9126, 0.1566, 0.9206, 0.1704, 0.8708, 0.2031, 0.8677, 0.1976, 0.8711, 0.2161, 0.8754, 0.215, 0.8768, 0.2212, 0.8723, 0.2216, 0.8694, 0.2107, 0.8734, 0.2089, 0.8754, 0.215, 0.8711, 0.2161, 0.867, 0.2056, 0.8708, 0.2031, 0.8734, 0.2089, 0.8694, 0.2107, 0.8695, 0.1152, 0.8816, 0.1231, 0.8554, 0.1844, 0.8506, 0.1813, 0.861, 0.1963, 0.864, 0.1927, 0.8677, 0.1976, 0.8642, 0.2008, 0.8573, 0.1924, 0.8599, 0.1882, 0.864, 0.1927, 0.861, 0.1963, 0.8534, 0.189, 0.8554, 0.1844, 0.8599, 0.1882, 0.8573, 0.1924, 0.818, 0.1031, 0.8309, 0.1031, 0.8353, 0.1765, 0.8302, 0.1765, 0.8447, 0.1842, 0.8456, 0.1789, 0.8506, 0.1813, 0.8492, 0.1863, 0.8402, 0.1827, 0.8405, 0.1773, 0.8456, 0.1789, 0.8447, 0.1842, 0.8357, 0.182, 0.8353, 0.1765, 0.8405, 0.1773, 0.8402, 0.1827, 0.7719, 0.1235, 0.7822, 0.1155, 0.816, 0.1814, 0.812, 0.1846, 0.8267, 0.1828, 0.8252, 0.1773, 0.8302, 0.1765, 0.8311, 0.182, 0.8225, 0.1842, 0.8205, 0.179, 0.8252, 0.1773, 0.8267, 0.1828, 0.8186, 0.1864, 0.816, 0.1814, 0.8205, 0.179, 0.8225, 0.1842, 0.7436, 0.171, 0.7485, 0.1572, 0.8027, 0.1979, 0.8008, 0.2033, 0.8118, 0.1926, 0.8084, 0.1884, 0.812, 0.1846, 0.815, 0.1892, 0.8091, 0.1965, 0.8052, 0.1929, 0.8084, 0.1884, 0.8118, 0.1926, 0.8068, 0.201, 0.8027, 0.1979, 0.8052, 0.1929, 0.8091, 0.1965, 0.7406, 0.2328, 0.7388, 0.2169, 0.7989, 0.2215, 0.7996, 0.2278, 0.804, 0.2109, 0.7995, 0.2092, 0.8008, 0.2033, 0.8051, 0.2058, 0.8034, 0.2163, 0.7988, 0.2153, 0.7995, 0.2092, 0.804, 0.2109, 0.8034, 0.2219, 0.7989, 0.2215, 0.7988, 0.2153, 0.8034, 0.2163, 0.8053, 0.2329, 0.801, 0.234, 0.7996, 0.2278, 0.8041, 0.2274, 0.8071, 0.2383, 0.803, 0.2401, 0.801, 0.234, 0.8053, 0.2329, 0.8094, 0.2435, 0.8056, 0.2459, 0.803, 0.2401, 0.8071, 0.2383, 0.7369, 0.2331, 0.735, 0.2166, 0.7388, 0.2169, 0.7406, 0.2328, 0.74, 0.169, 0.7451, 0.1546, 0.7485, 0.1572, 0.7436, 0.171, 0.7694, 0.1197, 0.78, 0.1114, 0.7822, 0.1155, 0.7719, 0.1235, 0.8172, 0.09848, 0.8306, 0.09843, 0.8309, 0.1031, 0.818, 0.1031, 0.8707, 0.111, 0.8832, 0.1193, 0.8816, 0.1231, 0.8695, 0.1152, 0.9155, 0.154, 0.9238, 0.1683, 0.9206, 0.1704, 0.9126, 0.1566, 0.9395, 0.2159, 0.9414, 0.2324, 0.9376, 0.2321, 0.9358, 0.2162, 0.9364, 0.28, 0.9314, 0.2944, 0.9279, 0.2918, 0.9328, 0.278, 0.907, 0.3293, 0.8964, 0.3376, 0.8942, 0.3335, 0.9045, 0.3255, 0.8592, 0.3505, 0.8458, 0.3506, 0.8455, 0.346, 0.8584, 0.3459, 0.8057, 0.338, 0.7932, 0.3298, 0.7948, 0.3259, 0.8069, 0.3338, 0.761, 0.295, 0.7526, 0.2807, 0.7558, 0.2787, 0.7638, 0.2924, 0.8124, 0.2564, 0.7731, 0.305, 0.7638, 0.2924, 0.8088, 0.2514, 0.8166, 0.2608, 0.7835, 0.3162, 0.7731, 0.305, 0.8124, 0.2564, 0.821, 0.2646, 0.7948, 0.3259, 0.7835, 0.3162, 0.8166, 0.2608, 0.8308, 0.2702, 0.8195, 0.3398, 0.8069, 0.3338, 0.8258, 0.2678, 0.8359, 0.2718, 0.8325, 0.3439, 0.8195, 0.3398, 0.8308, 0.2702, 0.8411, 0.2726, 0.8455, 0.346, 0.8325, 0.3439, 0.8359, 0.2718, 0.8512, 0.2717, 0.871, 0.3438, 0.8584, 0.3459, 0.8462, 0.2725, 0.8559, 0.2701, 0.883, 0.3396, 0.871, 0.3438, 0.8512, 0.2717, 0.8604, 0.2676, 0.8942, 0.3335, 0.883, 0.3396, 0.8559, 0.2701, 0.8681, 0.2606, 0.9136, 0.3158, 0.9045, 0.3255, 0.8644, 0.2645, 0.8712, 0.2562, 0.9215, 0.3045, 0.9136, 0.3158, 0.8681, 0.2606, 0.8737, 0.2511, 0.9279, 0.2918, 0.9215, 0.3045, 0.8712, 0.2562, 0.8769, 0.2399, 0.9361, 0.2633, 0.9328, 0.278, 0.8756, 0.2457, 0.8776, 0.2338, 0.9377, 0.2479, 0.9361, 0.2633, 0.8769, 0.2399, 0.8775, 0.2275, 0.9376, 0.2321, 0.9377, 0.2479, 0.8776, 0.2338, 0.8754, 0.215, 0.9323, 0.2004, 0.9358, 0.2162, 0.8768, 0.2212, 0.8734, 0.2089, 0.9272, 0.1851, 0.9323, 0.2004, 0.8754, 0.215, 0.8708, 0.2031, 0.9206, 0.1704, 0.9272, 0.1851, 0.8734, 0.2089, 0.864, 0.1927, 0.9033, 0.144, 0.9126, 0.1566, 0.8677, 0.1976, 0.8599, 0.1882, 0.8929, 0.1328, 0.9033, 0.144, 0.864, 0.1927, 0.8554, 0.1844, 0.8816, 0.1231, 0.8929, 0.1328, 0.8599, 0.1882, 0.8456, 0.1789, 0.8569, 0.1092, 0.8695, 0.1152, 0.8506, 0.1813, 0.8405, 0.1773, 0.8439, 0.1051, 0.8569, 0.1092, 0.8456, 0.1789, 0.8353, 0.1765, 0.8309, 0.1031, 0.8439, 0.1051, 0.8405, 0.1773, 0.8252, 0.1773, 0.8054, 0.1052, 0.818, 0.1031, 0.8302, 0.1765, 0.8205, 0.179, 0.7934, 0.1094, 0.8054, 0.1052, 0.8252, 0.1773, 0.816, 0.1814, 0.7822, 0.1155, 0.7934, 0.1094, 0.8205, 0.179, 0.8084, 0.1884, 0.7628, 0.1333, 0.7719, 0.1235, 0.812, 0.1846, 0.8052, 0.1929, 0.7549, 0.1446, 0.7628, 0.1333, 0.8084, 0.1884, 0.8027, 0.1979, 0.7485, 0.1572, 0.7549, 0.1446, 0.8052, 0.1929, 0.7995, 0.2092, 0.7403, 0.1857, 0.7436, 0.171, 0.8008, 0.2033, 0.7988, 0.2153, 0.7387, 0.2011, 0.7403, 0.1857, 0.7995, 0.2092, 0.7989, 0.2215, 0.7388, 0.2169, 0.7387, 0.2011, 0.7988, 0.2153, 0.801, 0.234, 0.7441, 0.2486, 0.7406, 0.2328, 0.7996, 0.2278, 0.803, 0.2401, 0.7492, 0.264, 0.7441, 0.2486, 0.801, 0.234, 0.8056, 0.2459, 0.7558, 0.2787, 0.7492, 0.264, 0.803, 0.2401, 0.3073, 0.2171, 0.2962, 0.2163, 0.2962, 0.07395, 0.3254, 0.07592, 0.3483, 0.2346, 0.339, 0.2282, 0.408, 0.1049, 0.4323, 0.1217, 0.3561, 0.07414, 0.3541, 0.08182, 0.3254, 0.07592, 0.3264, 0.06804, 0.3847, 0.08418, 0.3818, 0.09152, 0.3541, 0.08182, 0.3561, 0.07414, 0.4118, 0.09799, 0.408, 0.1049, 0.3818, 0.09152, 0.3847, 0.08418, 0.3753, 0.2709, 0.3704, 0.2605, 0.4898, 0.1894, 0.5028, 0.2164, 0.4598, 0.1359, 0.4543, 0.1416, 0.4323, 0.1217, 0.437, 0.1153, 0.4797, 0.1594, 0.4736, 0.1643, 0.4543, 0.1416, 0.4598, 0.1359, 0.4965, 0.1854, 0.4898, 0.1894, 0.4736, 0.1643, 0.4797, 0.1594, 0.3811, 0.3163, 0.3819, 0.3048, 0.5198, 0.3048, 0.5179, 0.3349, 0.5196, 0.243, 0.5122, 0.245, 0.5028, 0.2164, 0.5099, 0.2134, 0.5255, 0.2736, 0.5179, 0.2747, 0.5122, 0.245, 0.5196, 0.243, 0.5275, 0.3048, 0.5198, 0.3048, 0.5179, 0.2747, 0.5255, 0.2736, 0.3641, 0.3587, 0.3704, 0.349, 0.4898, 0.4202, 0.4736, 0.4453, 0.5196, 0.3666, 0.5122, 0.3645, 0.5179, 0.3349, 0.5255, 0.336, 0.5099, 0.3962, 0.5028, 0.3931, 0.5122, 0.3645, 0.5196, 0.3666, 0.4965, 0.4242, 0.4898, 0.4202, 0.5028, 0.3931, 0.5099, 0.3962, 0.3289, 0.3865, 0.339, 0.3814, 0.4079, 0.5047, 0.3817, 0.5181, 0.4597, 0.4736, 0.4543, 0.468, 0.4736, 0.4453, 0.4797, 0.4502, 0.437, 0.4942, 0.4323, 0.4879, 0.4543, 0.468, 0.4597, 0.4736, 0.4118, 0.5116, 0.4079, 0.5047, 0.4323, 0.4879, 0.437, 0.4942, 0.2849, 0.3925, 0.2961, 0.3933, 0.2961, 0.5356, 0.2669, 0.5336, 0.356, 0.5354, 0.354, 0.5278, 0.3817, 0.5181, 0.3846, 0.5254, 0.3263, 0.5415, 0.3253, 0.5336, 0.354, 0.5278, 0.356, 0.5354, 0.2961, 0.5436, 0.2961, 0.5356, 0.3253, 0.5336, 0.3263, 0.5415, 0.2439, 0.375, 0.2533, 0.3814, 0.1843, 0.5047, 0.16, 0.4879, 0.2362, 0.5354, 0.2382, 0.5278, 0.2669, 0.5336, 0.2659, 0.5415, 0.2076, 0.5254, 0.2105, 0.5181, 0.2382, 0.5278, 0.2362, 0.5354, 0.1804, 0.5116, 0.1843, 0.5047, 0.2105, 0.5181, 0.2076, 0.5254, 0.2169, 0.3386, 0.2219, 0.349, 0.1024, 0.4202, 0.0895, 0.3931, 0.1325, 0.4736, 0.138, 0.468, 0.16, 0.4879, 0.1553, 0.4942, 0.1126, 0.4502, 0.1187, 0.4453, 0.138, 0.468, 0.1325, 0.4736, 0.09576, 0.4242, 0.1024, 0.4202, 0.1187, 0.4453, 0.1126, 0.4502, 0.2111, 0.2932, 0.2104, 0.3048, 0.07248, 0.3048, 0.0744, 0.2747, 0.07266, 0.3666, 0.0801, 0.3645, 0.0895, 0.3931, 0.08238, 0.3962, 0.06676, 0.336, 0.07439, 0.3349, 0.0801, 0.3645, 0.07266, 0.3666, 0.06478, 0.3048, 0.07248, 0.3048, 0.07439, 0.3349, 0.06676, 0.336, 0.2281, 0.2509, 0.2219, 0.2605, 0.1025, 0.1894, 0.1187, 0.1643, 0.07268, 0.243, 0.08011, 0.245, 0.0744, 0.2747, 0.06677, 0.2736, 0.08241, 0.2134, 0.08952, 0.2164, 0.08011, 0.245, 0.07268, 0.243, 0.0958, 0.1854, 0.1025, 0.1894, 0.08952, 0.2164, 0.08241, 0.2134, 0.2633, 0.223, 0.2533, 0.2282, 0.1843, 0.1049, 0.2106, 0.09152, 0.1326, 0.1359, 0.138, 0.1416, 0.1187, 0.1643, 0.1126, 0.1594, 0.1553, 0.1153, 0.16, 0.1217, 0.138, 0.1416, 0.1326, 0.1359, 0.1805, 0.09799, 0.1843, 0.1049, 0.16, 0.1217, 0.1553, 0.1153, 0.2363, 0.07414, 0.2383, 0.08182, 0.2106, 0.09152, 0.2076, 0.08418, 0.266, 0.06804, 0.267, 0.07592, 0.2383, 0.08182, 0.2363, 0.07414, 0.2962, 0.066, 0.2962, 0.07395, 0.267, 0.07592, 0.266, 0.06804, 0.2663, 0.2305, 0.2572, 0.2351, 0.2533, 0.2282, 0.2633, 0.223, 0.2343, 0.2558, 0.2286, 0.2646, 0.2219, 0.2605, 0.2281, 0.2509, 0.2189, 0.2943, 0.2182, 0.3048, 0.2104, 0.3048, 0.2111, 0.2932, 0.2241, 0.3356, 0.2286, 0.345, 0.2219, 0.349, 0.2169, 0.3386, 0.2487, 0.3686, 0.2572, 0.3745, 0.2533, 0.3814, 0.2439, 0.375, 0.286, 0.3846, 0.2961, 0.3852, 0.2961, 0.3933, 0.2849, 0.3925, 0.326, 0.3791, 0.3351, 0.3745, 0.339, 0.3814, 0.3289, 0.3865, 0.358, 0.3538, 0.3636, 0.345, 0.3704, 0.349, 0.3641, 0.3587, 0.3734, 0.3153, 0.3741, 0.3048, 0.3819, 0.3048, 0.3811, 0.3163, 0.3682, 0.274, 0.3637, 0.2646, 0.3704, 0.2605, 0.3753, 0.2709, 0.3436, 0.241, 0.3351, 0.2351, 0.339, 0.2282, 0.3483, 0.2346, 0.3063, 0.225, 0.2962, 0.2243, 0.2962, 0.2163, 0.3073, 0.2171, 0.3541, 0.08182, 0.3183, 0.2193, 0.3073, 0.2171, 0.3254, 0.07592, 0.3818, 0.09152, 0.329, 0.223, 0.3183, 0.2193, 0.3541, 0.08182, 0.408, 0.1049, 0.339, 0.2282, 0.329, 0.223, 0.3818, 0.09152, 0.4543, 0.1416, 0.3568, 0.2422, 0.3483, 0.2346, 0.4323, 0.1217, 0.4736, 0.1643, 0.3642, 0.2509, 0.3568, 0.2422, 0.4543, 0.1416, 0.4898, 0.1894, 0.3704, 0.2605, 0.3642, 0.2509, 0.4736, 0.1643, 0.5122, 0.245, 0.379, 0.2819, 0.3753, 0.2709, 0.5028, 0.2164, 0.5179, 0.2747, 0.3811, 0.2932, 0.379, 0.2819, 0.5122, 0.245, 0.5198, 0.3048, 0.3819, 0.3048, 0.3811, 0.2932, 0.5179, 0.2747, 0.5122, 0.3645, 0.3789, 0.3277, 0.3811, 0.3163, 0.5179, 0.3349, 0.5028, 0.3931, 0.3753, 0.3386, 0.3789, 0.3277, 0.5122, 0.3645, 0.4898, 0.4202, 0.3704, 0.349, 0.3753, 0.3386, 0.5028, 0.3931, 0.4543, 0.468, 0.3568, 0.3674, 0.3641, 0.3587, 0.4736, 0.4453, 0.4323, 0.4879, 0.3483, 0.375, 0.3568, 0.3674, 0.4543, 0.468, 0.4079, 0.5047, 0.339, 0.3814, 0.3483, 0.375, 0.4323, 0.4879, 0.354, 0.5278, 0.3183, 0.3903, 0.3289, 0.3865, 0.3817, 0.5181, 0.3253, 0.5336, 0.3073, 0.3925, 0.3183, 0.3903, 0.354, 0.5278, 0.2961, 0.5356, 0.2961, 0.3933, 0.3073, 0.3925, 0.3253, 0.5336, 0.2382, 0.5278, 0.2739, 0.3903, 0.2849, 0.3925, 0.2669, 0.5336, 0.2105, 0.5181, 0.2633, 0.3865, 0.2739, 0.3903, 0.2382, 0.5278, 0.1843, 0.5047, 0.2533, 0.3814, 0.2633, 0.3865, 0.2105, 0.5181, 0.138, 0.468, 0.2355, 0.3674, 0.2439, 0.375, 0.16, 0.4879, 0.1187, 0.4453, 0.2281, 0.3587, 0.2355, 0.3674, 0.138, 0.468, 0.1024, 0.4202, 0.2219, 0.349, 0.2281, 0.3587, 0.1187, 0.4453, 0.0801, 0.3645, 0.2133, 0.3277, 0.2169, 0.3386, 0.0895, 0.3931, 0.07439, 0.3349, 0.2111, 0.3163, 0.2133, 0.3277, 0.0801, 0.3645, 0.07248, 0.3048, 0.2104, 0.3048, 0.2111, 0.3163, 0.07439, 0.3349, 0.08011, 0.245, 0.2133, 0.2819, 0.2111, 0.2932, 0.0744, 0.2747, 0.08952, 0.2164, 0.2169, 0.2709, 0.2133, 0.2819, 0.08011, 0.245, 0.1025, 0.1894, 0.2219, 0.2605, 0.2169, 0.2709, 0.08952, 0.2164, 0.138, 0.1416, 0.2355, 0.2422, 0.2281, 0.2509, 0.1187, 0.1643, 0.16, 0.1217, 0.244, 0.2346, 0.2355, 0.2422, 0.138, 0.1416, 0.1843, 0.1049, 0.2533, 0.2282, 0.244, 0.2346, 0.16, 0.1217, 0.2383, 0.08182, 0.274, 0.2193, 0.2633, 0.223, 0.2106, 0.09152, 0.267, 0.07592, 0.285, 0.2171, 0.274, 0.2193, 0.2383, 0.08182, 0.2962, 0.07395, 0.2962, 0.2163, 0.285, 0.2171, 0.267, 0.07592])
me_gear_002.materials.append(mat_material_001)
me_gear_002.use_remesh_fix_poles = True
me_gear_002.use_remesh_preserve_attributes = False
me_gear_002.use_mirror_vertex_groups = False
me_gear_002.update()

# ---- objects
ob_light = bpy.data.objects.new('Light', light_light)
ob_camera = bpy.data.objects.new('Camera', cam_camera)
ob_gear_002 = bpy.data.objects.new('Gear.002', me_gear_002)

# ---- transforms, parenting, visibility, modifiers, constraints
ob_light.location = (4.076, 1.005, 5.904)
ob_light.rotation_euler = (0.6503, 0.05522, 1.866)
ob_light.lock_rotations_4d = False
ob_light.empty_display_type = 'ARROWS'
ob_light.color = (0.0, 0.0, 0.0, 0.0)
ob_light.lineart.crease_threshold = 0.0
ob_camera.location = (7.359, -6.926, 4.958)
ob_camera.rotation_euler = (1.109, 0.0, 0.8149)
ob_camera.lock_rotations_4d = False
ob_camera.empty_display_type = 'ARROWS'
ob_camera.color = (0.0, 0.0, 0.0, 0.0)
ob_camera.display_type = 'WIRE'
ob_camera.lineart.crease_threshold = 0.0
ob_gear_002.location = (0.0, 0.0, 0.0)
ob_gear_002.rotation_euler = (0.7854, -0.0, 0.0)
ob_gear_002.lineart.crease_threshold = 0.0
_vg = ob_gear_002.vertex_groups.new(name='Tips')
_vg = ob_gear_002.vertex_groups.new(name='Valleys')
_m = ob_gear_002.modifiers.new('Bevel', 'BEVEL')
_m.width = 0.01
_m.width_pct = 0.01
_m.segments = 2

# ---- collection membership
col_collection.objects.link(ob_light)
col_collection.objects.link(ob_camera)
col_collection.objects.link(ob_gear_002)

# ---- scene / render settings (as saved in the file)
scene.camera = ob_camera
scene.frame_start = 1; scene.frame_end = 250; scene.frame_set(1)
scene.render.engine = 'BLENDER_EEVEE_NEXT'
scene.cycles.use_denoising = False
scene.cycles.samples = 128
scene.cycles.sampling_pattern = 'TABULATED_SOBOL'
scene.cycles.use_adaptive_sampling = False
scene.cycles.use_light_tree = False
scene.view_settings.view_transform = 'Filmic'
bpy.context.view_layer.update()
